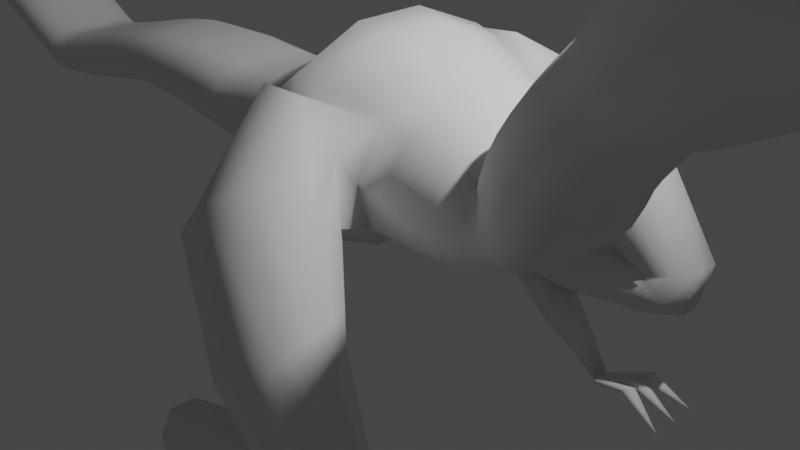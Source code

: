 # Source: Dragon.blend  (saved by Blender 3.0.42; exported with 4.5.12 LTS)
import bpy
from mathutils import Matrix  # noqa: F401  (used for matrix-valued properties, if any)

bpy.ops.wm.read_factory_settings(use_empty=True)
scene = bpy.context.scene
scene.name = 'Scene'

# ---- collections
col_collection = bpy.data.collections.new('Collection'); scene.collection.children.link(col_collection)
col_draco = bpy.data.collections.new('Draco'); scene.collection.children.link(col_draco)

# ---- world
world_world = bpy.data.worlds.new('World'); scene.world = world_world
world_world.use_nodes = True; world_world.node_tree.nodes.clear()
_N = world_world.node_tree.nodes; _L = world_world.node_tree.links
n0 = _N.new('ShaderNodeOutputWorld'); n0.name = 'World Output'; n0.location = (300, 300)
n1 = _N.new('ShaderNodeBackground'); n1.name = 'Background'; n1.location = (10, 300)
n1.inputs[0].default_value = (0.05088, 0.05088, 0.05088, 1.0)
_L.new(n1.outputs[0], n0.inputs[0])
n0.is_active_output = True
world_world.color = (0.05088, 0.05088, 0.05088)
world_world.use_sun_shadow = False
world_world.sun_shadow_jitter_overblur = 0.0

# ---- cameras
cam_camera = bpy.data.cameras.new('Camera')
cam_camera.clip_end = 100.0
cam_camera.ortho_scale = 7.314

# ---- lights
light_light = bpy.data.lights.new('Light', 'POINT')
light_light.transmission_factor = 0.0
light_light.energy = 1000.0
light_light.shadow_soft_size = 0.1
light_light.shadow_maximum_resolution = 0.006
light_light.use_absolute_resolution = True

# ---- meshes
me_beziercurve = bpy.data.meshes.new('BezierCurve')
me_beziercurve.from_pydata([(-9.734, 0.0, 1.227), (-9.006, -0.387, 1.05), (-8.923, -0.5655, 0.8918), (-8.014, -0.387, 1.475), (-8.004, -0.5692, 1.4), (-7.981, -0.6447, 1.22), (-7.957, -0.5692, 1.039), (-7.947, -0.387, 0.9642), (-7.454, -0.387, 1.437), (-7.467, -0.5682, 1.363), (-7.5, -0.6433, 1.185), (-7.532, -0.5682, 1.006), (-7.546, -0.387, 0.9324), (-6.953, -0.387, 1.289), (-6.978, -0.5672, 1.219), (-7.04, -0.6419, 1.049), (-7.102, -0.5672, 0.8801), (-7.128, -0.387, 0.81), (-6.51, -0.387, 1.092), (-6.542, -0.5662, 1.025), (-6.619, -0.6405, 0.8629), (-6.697, -0.5662, 0.7013), (-6.729, -0.387, 0.6343), (-6.148, -0.387, 0.9033), (-6.181, -0.5653, 0.8372), (-6.261, -0.6391, 0.6778), (-6.341, -0.5653, 0.5183), (-6.374, -0.387, 0.4523), (-5.899, -0.387, 0.7793), (-5.924, -0.5643, 0.7099), (-5.982, -0.6378, 0.5423), (-6.04, -0.5643, 0.3747), (-6.064, -0.387, 0.3053), (-5.776, -0.387, 0.7486), (-5.779, -0.5633, 0.6756), (-5.785, -0.6364, 0.4994), (-5.792, -0.5633, 0.3231), (-5.794, -0.387, 0.2501), (-5.505, -0.387, 0.8022), (-5.493, -0.5706, 0.7271), (-5.462, -0.6466, 0.5461), (-5.432, -0.5706, 0.365), (-5.419, -0.387, 0.29), (-5.169, -0.387, 0.8767), (-5.153, -0.5778, 0.7993), (-5.114, -0.6569, 0.6125), (-5.075, -0.5778, 0.4256), (-5.059, -0.387, 0.3482), (-4.818, -0.387, 0.9667), (-4.799, -0.5851, 0.8867), (-4.755, -0.6671, 0.6937), (-4.71, -0.5851, 0.5007), (-4.692, -0.387, 0.4207), (-4.452, -0.387, 1.063), (-4.434, -0.5923, 0.9801), (-4.39, -0.6774, 0.7795), (-4.346, -0.5923, 0.5789), (-4.328, -0.387, 0.4957), (-4.066, -0.387, 1.152), (-4.051, -0.5996, 1.065), (-4.015, -0.6876, 0.8553), (-3.978, -0.5996, 0.6458), (-3.963, -0.387, 0.559), (-3.654, -0.387, 1.221), (-3.648, -0.6068, 1.13), (-3.633, -0.6979, 0.9104), (-3.617, -0.6068, 0.6911), (-3.611, -0.387, 0.6002), (-2.84, -0.387, 1.251), (-2.846, -0.6298, 1.15), (-2.859, -0.7305, 0.9076), (-2.871, -0.6298, 0.6651), (-2.877, -0.387, 0.5646), (-2.082, -0.387, 1.206), (-2.088, -0.6529, 1.096), (-2.104, -0.763, 0.8304), (-2.119, -0.6529, 0.5649), (-2.125, -0.387, 0.4549), (-1.432, -0.387, 1.23), (-1.425, -0.6759, 1.11), (-1.411, -0.7956, 0.8214), (-1.396, -0.6759, 0.5329), (-1.39, -0.387, 0.4133), (-0.8888, -0.387, 1.528), (-0.8662, -0.8412, 1.342), (-0.8119, -1.029, 0.8906), (-0.7576, -0.8412, 0.4396), (-0.735, -0.387, 0.2527), (-0.4501, -0.387, 1.819), (-0.4153, -1.007, 1.565), (-0.3313, -1.263, 0.9509), (-0.2473, -1.007, 0.337), (-0.2125, -0.387, 0.08266), (-0.1328, -0.387, 2.102), (-0.09388, -1.172, 1.779), (0.0, -1.497, 1.0), (0.09388, -1.172, 0.2207), (0.1328, -0.387, -0.1022), (0.2211, -0.387, 2.024), (0.2281, -1.095, 1.731), (0.2448, -1.389, 1.023), (0.2616, -1.095, 0.3148), (0.2685, -0.387, 0.02145), (0.572, -0.387, 1.901), (0.5465, -1.018, 1.64), (0.4851, -1.28, 1.012), (0.4236, -1.018, 0.3835), (0.3981, -0.387, 0.1231), (0.8626, -0.387, 1.748), (0.8203, -0.9416, 1.522), (0.7184, -1.171, 0.9767), (0.6165, -0.9416, 0.4315), (0.5742, -0.387, 0.2056), (1.117, -0.387, 1.645), (1.066, -0.9098, 1.435), (0.9425, -1.126, 0.9266), (0.8192, -0.9098, 0.4185), (0.7681, -0.387, 0.208), (1.331, -0.387, 1.543), (1.279, -0.8779, 1.346), (1.155, -1.081, 0.8709), (1.031, -0.8779, 0.3959), (0.9793, -0.387, 0.1991), (1.503, -0.387, 1.451), (1.459, -0.8461, 1.266), (1.354, -1.036, 0.819), (1.248, -0.8461, 0.3722), (1.204, -0.387, 0.1871), (1.627, -0.387, 1.37), (1.6, -0.8085, 1.197), (1.536, -0.9832, 0.7804), (1.471, -0.8085, 0.3638), (1.445, -0.387, 0.1912), (1.696, -0.387, 1.307), (1.697, -0.7709, 1.148), (1.699, -0.93, 0.7643), (1.702, -0.7709, 0.3803), (1.703, -0.387, 0.2212), (1.708, -0.387, 1.251), (1.747, -0.7333, 1.113), (1.842, -0.8769, 0.7801), (1.937, -0.7333, 0.447), (1.977, -0.387, 0.309), (1.655, -0.387, 1.24), (1.745, -0.745, 1.122), (1.962, -0.8934, 0.8372), (2.178, -0.745, 0.5522), (2.268, -0.387, 0.4342), (1.608, -0.387, 1.216), (1.739, -0.7568, 1.137), (2.055, -0.91, 0.945), (2.372, -0.7568, 0.7533), (2.503, -0.387, 0.6739), (1.615, -0.387, 1.299), (1.763, -0.7685, 1.245), (2.121, -0.9265, 1.113), (2.479, -0.7685, 0.981), (2.627, -0.387, 0.9264), (1.685, -0.387, 1.524), (1.833, -0.7742, 1.461), (2.189, -0.9346, 1.309), (2.545, -0.7742, 1.157), (2.692, -0.387, 1.094), (1.806, -0.387, 1.778), (1.947, -0.7799, 1.696), (2.286, -0.9427, 1.497), (2.624, -0.7799, 1.298), (2.765, -0.387, 1.216), (1.948, -0.387, 2.008), (2.082, -0.7856, 1.912), (2.406, -0.9508, 1.678), (2.729, -0.7856, 1.445), (2.863, -0.387, 1.349), (2.109, -0.387, 2.212), (2.236, -0.7848, 2.108), (2.544, -0.9496, 1.855), (2.851, -0.7848, 1.602), (2.978, -0.387, 1.498), (2.273, -0.387, 2.4), (2.396, -0.784, 2.291), (2.693, -0.9485, 2.028), (2.991, -0.784, 1.765), (3.114, -0.387, 1.656), (2.452, -0.3867, 2.595), (2.572, -0.783, 2.484), (2.855, -0.9473, 2.206), (3.134, -0.7833, 1.924), (3.246, -0.3872, 1.804), (2.703, -0.3719, 3.039), (2.856, -0.8796, 2.895), (3.2, -1.091, 2.522), (3.533, -0.8815, 2.139), (3.661, -0.3746, 1.97), (3.066, -0.3466, 3.567), (3.256, -0.9655, 3.394), (3.684, -1.223, 2.947), (4.098, -0.9671, 2.487), (4.257, -0.3488, 2.283), (3.315, -0.3312, 4.027), (3.52, -1.062, 3.806), (3.992, -1.367, 3.251), (4.457, -1.066, 2.686), (4.64, -0.3368, 2.442), (3.625, -0.3251, 4.375), (3.805, -1.131, 4.1), (4.23, -1.467, 3.42), (4.651, -1.138, 2.733), (4.822, -0.3363, 2.442), (4.307, -0.317, 4.857), (4.455, -1.196, 4.53), (4.805, -1.565, 3.729), (5.152, -1.207, 2.921), (5.294, -0.3323, 2.58), (5.503, -0.3073, 5.32), (5.538, -1.262, 4.937), (5.589, -1.666, 3.992), (5.628, -1.282, 3.038), (5.631, -0.3355, 2.634), (6.944, -0.2705, 4.764), (6.857, -1.048, 4.472), (6.594, -1.382, 3.753), (6.311, -1.078, 3.029), (6.172, -0.3137, 2.724), (8.102, -0.2389, 3.862), (8.004, -0.836, 3.651), (7.758, -1.094, 3.118), (7.509, -0.8606, 2.575), (7.402, -0.2737, 2.341), (9.007, -0.2755, 3.228), (8.959, -0.6924, 3.074), (8.887, -0.8751, 2.673), (8.833, -0.7163, 2.258), (8.829, -0.3093, 2.074), (9.681, -0.3234, 3.552), (9.649, -0.933, 3.327), (9.679, -1.208, 2.738), (9.752, -0.9883, 2.131), (9.826, -0.4017, 1.86), (10.85, -0.4141, 3.946), (10.78, -1.211, 3.65), (10.75, -1.567, 2.874), (10.78, -1.272, 2.073), (10.85, -0.4993, 1.716), (12.08, -0.5272, 4.07), (11.9, -1.506, 3.714), (11.61, -1.924, 2.786), (11.39, -1.535, 1.828), (11.36, -0.5675, 1.402), (12.57, -0.5681, 3.605), (12.42, -1.375, 3.312), (12.11, -1.715, 2.571), (11.82, -1.387, 1.815), (11.73, -0.5851, 1.488), (13.05, -0.5802, 3.177), (12.97, -1.216, 2.934), (12.77, -1.485, 2.332), (12.59, -1.228, 1.725), (12.51, -0.5967, 1.467), (13.63, -0.5821, 2.767), (13.59, -1.046, 2.584), (13.49, -1.242, 2.134), (13.39, -1.055, 1.681), (13.34, -0.5944, 1.49), (14.21, -0.5772, 2.501), (14.19, -0.9235, 2.361), (14.16, -1.069, 2.02), (14.11, -0.9294, 1.676), (14.09, -0.5855, 1.532), (14.69, -0.571, 2.303), (14.69, -0.7996, 2.21), (14.69, -0.8957, 1.982), (14.69, -0.8028, 1.754), (14.69, -0.5756, 1.658), (14.99, -0.5685, 2.155), (15.0, -0.6796, 2.11), (15.02, -0.7261, 2.002), (15.04, -0.6808, 1.894), (15.05, -0.5703, 1.848), (0.2587, -1.383, 1.716), (0.7825, -1.446, 0.6677), (-0.7367, -1.274, 0.5551), (-5.092, -12.66, 17.33), (-5.077, -12.66, 17.33), (-5.073, -12.68, 17.31), (-5.086, -12.69, 17.3), (-5.101, -12.68, 17.3), (1.744, -9.47, 15.04), (4.457, -9.19, 15.04), (5.88, -8.789, 14.81), (5.242, -7.802, 13.98), (4.886, -6.558, 12.8), (4.738, -5.823, 12.11), (4.702, -5.919, 12.01), (4.773, -5.427, 11.78), (4.732, -5.533, 11.65), (5.158, -1.628, 6.646), (5.777, -2.121, 6.442), (5.064, -1.877, 6.481), (-9.535, -7.094, 11.53), (-9.524, -7.102, 11.53), (-9.524, -7.127, 11.51), (5.381, -8.476, 14.64), (5.383, -8.622, 14.69), (5.393, -8.671, 14.55), (0.981, -2.504, -2.573), (5.165, -8.025, 14.17), (5.155, -8.108, 14.18), (0.6663, -2.462, -2.143), (0.4474, -2.398, -2.356), (0.4269, -2.525, -2.373), (0.291, -2.693, -1.903), (0.1538, -2.654, -2.031), (0.4099, -2.588, -1.795), (0.4407, -2.401, -1.771), (0.3655, -2.241, -1.844), (0.2282, -2.202, -1.972), (0.1094, -2.307, -2.08), (0.07856, -2.494, -2.104), (-0.01814, -2.805, -1.587), (-0.2593, -2.762, -1.654), (0.173, -2.66, -1.503), (0.2022, -2.414, -1.451), (0.05228, -2.209, -1.461), (-0.1888, -2.167, -1.527), (-0.38, -2.311, -1.611), (-0.4092, -2.557, -1.664), (-0.01032, -2.827, -1.515), (-0.1922, -2.827, -1.337), (0.1336, -2.649, -1.626), (0.1553, -2.397, -1.604), (0.042, -2.218, -1.463), (-0.1398, -2.217, -1.285), (-0.2837, -2.395, -1.175), (-0.3054, -2.648, -1.197), (0.3746, -2.816, -1.438), (0.3213, -2.822, -1.189), (0.4045, -2.632, -1.611), (0.3936, -2.378, -1.608), (0.3483, -2.202, -1.429), (0.295, -2.208, -1.18), (0.2651, -2.392, -1.006), (0.276, -2.646, -1.01), (0.9713, -2.784, -1.315), (0.9194, -2.79, -1.065), (0.9974, -2.6, -1.49), (0.9822, -2.345, -1.487), (0.9347, -2.169, -1.308), (0.8828, -2.175, -1.058), (0.8568, -2.359, -0.8836), (0.8719, -2.614, -0.8863), (1.48, -2.781, -1.219), (1.413, -2.788, -0.9493), (1.519, -2.58, -1.407), (1.508, -2.302, -1.403), (1.453, -2.111, -1.209), (1.386, -2.117, -0.9392), (1.347, -2.319, -0.7513), (1.358, -2.597, -0.7555), (1.783, -2.807, -1.136), (1.55, -2.803, -0.9447), (1.968, -2.599, -1.249), (1.998, -2.301, -1.218), (1.855, -2.088, -1.061), (1.623, -2.085, -0.8696), (1.437, -2.293, -0.7566), (1.407, -2.591, -0.7877), (1.826, -2.901, -0.814), (1.52, -2.857, -0.9105), (2.066, -2.705, -0.7186), (2.099, -2.386, -0.6801), (1.906, -2.129, -0.7211), (1.6, -2.086, -0.8175), (1.36, -2.281, -0.9129), (1.327, -2.601, -0.9514), (1.17, -2.925, 0.1004), (0.8666, -2.885, -0.1981), (1.456, -2.662, 0.2777), (1.558, -2.249, 0.2302), (1.415, -1.929, -0.01441), (1.112, -1.889, -0.3129), (0.8257, -2.152, -0.4903), (0.724, -2.564, -0.4428), (0.2145, -2.483, 1.039), (-0.1269, -2.457, 0.6325), (0.6392, -2.203, 1.191), (0.8986, -1.78, 1.0), (0.8405, -1.463, 0.578), (0.4991, -1.437, 0.1718), (0.07438, -1.717, 0.01955), (-0.185, -2.14, 0.2103), (-0.3705, -1.312, 1.669), (-0.7828, -1.267, 1.188), (0.7364, -1.439, 1.301), (0.3702, -1.4, 0.1869), (-0.2591, -1.329, 0.1403), (-5.105, -12.66, 17.32), (-5.108, -12.67, 17.31), (-3.756, -12.08, 16.94), (-3.758, -12.1, 16.91), (-3.742, -12.09, 16.98), (-3.725, -12.12, 16.99), (-5.07, -12.67, 17.32), (-3.715, -12.15, 16.98), (-3.718, -12.17, 16.94), (-3.732, -12.16, 16.91), (-3.748, -12.13, 16.9), (-1.271, -10.94, 16.15), (-1.279, -10.96, 16.1), (-1.241, -10.95, 16.2), (-1.206, -10.99, 16.22), (-1.186, -11.04, 16.2), (-1.193, -11.07, 16.15), (-1.223, -11.06, 16.1), (-1.259, -11.01, 16.08), (0.1466, -9.709, 15.18), (0.1387, -9.745, 15.11), (0.1822, -9.727, 15.25), (0.2245, -9.79, 15.28), (0.2488, -9.86, 15.25), (0.2408, -9.897, 15.18), (0.2053, -9.878, 15.11), (0.163, -9.816, 15.08), (1.697, -9.259, 14.94), (1.698, -9.3, 14.85), (1.71, -9.291, 15.03), (1.73, -9.379, 15.07), (1.745, -9.511, 14.95), (1.732, -9.478, 14.85), (1.712, -9.391, 14.81), (4.402, -8.94, 14.93), (4.417, -8.979, 15.04), (4.44, -9.083, 15.09), (4.459, -9.239, 14.94), (4.443, -9.2, 14.83), (4.42, -9.097, 14.78), (5.705, -8.621, 14.86), (5.819, -8.689, 14.88), (5.852, -8.863, 14.71), (5.752, -8.866, 14.62), (5.638, -8.797, 14.6), (5.209, -7.901, 13.89), (5.357, -7.733, 14.02), (5.487, -7.734, 13.97), (5.556, -7.804, 13.87), (5.524, -7.902, 13.78), (5.408, -7.971, 13.75), (5.278, -7.971, 13.8), (4.851, -6.657, 12.71), (5.006, -6.493, 12.84), (5.142, -6.5, 12.8), (5.214, -6.574, 12.7), (5.179, -6.674, 12.61), (5.059, -6.739, 12.57), (4.923, -6.732, 12.61), (4.864, -5.771, 12.17), (5.005, -5.794, 12.14), (5.08, -5.878, 12.05), (5.044, -5.975, 11.94), (4.919, -6.027, 11.89), (4.777, -6.004, 11.92), (4.917, -5.381, 11.85), (5.08, -5.423, 11.83), (5.166, -5.528, 11.73), (5.125, -5.634, 11.61), (4.981, -5.68, 11.53), (4.818, -5.638, 11.55), (4.815, -5.001, 11.41), (4.768, -5.12, 11.27), (4.977, -4.955, 11.5), (5.161, -5.008, 11.49), (5.258, -5.13, 11.38), (5.211, -5.249, 11.23), (5.049, -5.295, 11.14), (4.865, -5.242, 11.16), (4.907, -4.56, 11.04), (4.854, -4.699, 10.89), (5.087, -4.513, 11.15), (5.289, -4.585, 11.14), (5.395, -4.734, 11.03), (5.341, -4.872, 10.87), (5.161, -4.919, 10.77), (4.959, -4.847, 10.77), (5.062, -4.138, 10.57), (5.001, -4.298, 10.43), (5.252, -4.083, 10.68), (5.459, -4.163, 10.68), (5.563, -4.332, 10.58), (5.502, -4.491, 10.43), (5.312, -4.547, 10.33), (5.105, -4.467, 10.33), (5.207, -3.745, 10.01), (5.139, -3.922, 9.88), (5.407, -3.677, 10.1), (5.623, -3.758, 10.1), (5.727, -3.94, 10.01), (5.66, -4.117, 9.875), (5.459, -4.185, 9.784), (5.244, -4.104, 9.787), (5.303, -3.415, 9.485), (5.232, -3.605, 9.362), (5.514, -3.331, 9.558), (5.74, -3.403, 9.538), (5.849, -3.589, 9.437), (5.777, -3.779, 9.313), (5.566, -3.863, 9.24), (5.341, -3.791, 9.26), (5.295, -2.812, 8.528), (5.215, -3.028, 8.401), (5.528, -2.705, 8.583), (5.779, -2.768, 8.535), (5.899, -2.966, 8.41), (5.82, -3.182, 8.283), (5.586, -3.29, 8.228), (5.336, -3.226, 8.277), (5.175, -2.21, 7.569), (5.087, -2.447, 7.43), (5.704, -2.161, 7.574), (5.836, -2.377, 7.438), (5.749, -2.614, 7.299), (5.494, -2.732, 7.239), (5.22, -2.663, 7.293), (5.433, -1.524, 6.751), (5.729, -1.625, 6.735), (5.871, -1.872, 6.607), (5.502, -2.225, 6.337), (5.206, -2.124, 6.353), (-9.543, -7.096, 11.51), (-7.414, -7.49, 12.22), (-7.403, -7.488, 12.18), (-7.426, -7.518, 12.24), (-9.516, -7.115, 11.53), (-7.431, -7.554, 12.23), (-9.516, -7.126, 11.52), (-7.427, -7.579, 12.21), (-7.416, -7.577, 12.17), (-9.536, -7.119, 11.5), (-7.404, -7.549, 12.15), (-9.543, -7.106, 11.5), (-7.399, -7.513, 12.15), (-3.425, -8.162, 13.39), (-3.415, -8.158, 13.33), (-3.435, -8.206, 13.43), (-3.438, -8.265, 13.42), (-3.433, -8.304, 13.38), (-3.423, -8.3, 13.32), (-3.413, -8.255, 13.28), (-3.41, -8.197, 13.29), (-0.8146, -8.046, 13.56), (-0.8104, -8.041, 13.48), (-0.8152, -8.107, 13.61), (-0.8118, -8.187, 13.61), (-0.8065, -8.24, 13.54), (-0.8023, -8.235, 13.46), (-0.8017, -8.174, 13.41), (-0.8051, -8.094, 13.42), (0.8352, -7.976, 13.64), (0.8462, -7.97, 13.56), (0.826, -8.037, 13.69), (0.8241, -8.119, 13.69), (0.8305, -8.172, 13.63), (0.8416, -8.166, 13.55), (0.8508, -8.105, 13.49), (0.8527, -8.024, 13.5), (3.581, -8.281, 14.25), (3.599, -8.276, 14.17), (3.563, -8.343, 14.3), (3.555, -8.425, 14.3), (3.581, -8.474, 14.15), (3.599, -8.412, 14.1), (3.607, -8.33, 14.11), (5.386, -8.47, 14.56), (5.38, -8.539, 14.7), (5.388, -8.677, 14.63), (5.395, -8.608, 14.49), (5.392, -8.525, 14.5), (-11.74, -4.175, 8.478), (-11.75, -4.155, 8.507), (-11.72, -4.168, 8.447), (-11.71, -4.139, 8.434), (-11.7, -4.104, 8.445), (-11.71, -4.084, 8.475), (-11.73, -4.09, 8.505), (-11.75, -4.12, 8.519), (-7.722, -5.615, 10.7), (-7.731, -5.585, 10.75), (-7.699, -5.601, 10.65), (-7.675, -5.553, 10.63), (-7.664, -5.498, 10.65), (-7.673, -5.469, 10.7), (-7.696, -5.482, 10.75), (-7.72, -5.53, 10.77), (-5.11, -6.391, 11.22), (-5.115, -6.352, 11.29), (-5.09, -6.369, 11.14), (-5.067, -6.301, 11.11), (-5.054, -6.225, 11.13), (-5.059, -6.187, 11.2), (-5.079, -6.208, 11.28), (-5.102, -6.277, 11.32), (-2.42, -6.894, 11.76), (-2.431, -6.854, 11.83), (-2.395, -6.873, 11.68), (-2.372, -6.803, 11.65), (-2.364, -6.726, 11.67), (-2.375, -6.686, 11.74), (-2.4, -6.707, 11.82), (-2.423, -6.776, 11.85), (2.284, -7.859, 13.4), (2.269, -7.817, 13.47), (2.314, -7.839, 13.33), (2.34, -7.769, 13.29), (2.348, -7.69, 13.32), (2.333, -7.649, 13.39), (2.303, -7.669, 13.46), (2.277, -7.739, 13.5), (5.155, -8.44, 14.34), (5.164, -8.402, 14.41), (5.156, -8.414, 14.26), (5.166, -8.34, 14.22), (5.179, -8.262, 14.24), (5.188, -8.224, 14.32), (5.187, -8.25, 14.4), (5.177, -8.324, 14.44), (-7.606, -4.661, 8.572), (-7.587, -4.666, 8.54), (-7.625, -4.684, 8.595), (-7.633, -4.72, 8.596), (-7.626, -4.749, 8.574), (-7.607, -4.754, 8.542), (-7.588, -4.731, 8.519), (-7.58, -4.695, 8.518), (-4.304, -5.317, 10.52), (-4.284, -5.323, 10.47), (-4.325, -5.354, 10.56), (-4.334, -5.412, 10.57), (-4.326, -5.457, 10.53), (-4.306, -5.463, 10.47), (-4.285, -5.426, 10.43), (-4.276, -5.368, 10.43), (-1.95, -5.483, 11.02), (-1.932, -5.489, 10.94), (-1.974, -5.534, 11.08), (-1.989, -5.613, 11.08), (-1.987, -5.674, 11.03), (-1.969, -5.68, 10.95), (-1.946, -5.629, 10.89), (-1.93, -5.55, 10.89), (-0.01288, -6.043, 11.58), (0.01383, -6.052, 11.5), (-0.05002, -6.091, 11.63), (-0.07583, -6.169, 11.63), (-0.0752, -6.23, 11.58), (-0.04849, -6.238, 11.5), (-0.01135, -6.19, 11.45), (0.01446, -6.112, 11.45), (3.167, -7.262, 13.15), (3.199, -7.272, 13.08), (3.124, -7.309, 13.21), (3.096, -7.387, 13.21), (3.099, -7.449, 13.15), (3.131, -7.46, 13.08), (3.174, -7.413, 13.02), (3.202, -7.335, 13.02), (5.181, -7.971, 14.11), (5.194, -7.977, 14.03), (5.158, -8.171, 14.12), (5.171, -8.178, 14.04), (5.187, -8.123, 13.98), (5.197, -8.041, 13.98), (-8.014, 0.0, 1.475), (-7.947, 0.0, 0.9642), (-7.454, 0.0, 1.437), (-7.546, 0.0, 0.9324), (-6.953, 0.0, 1.289), (-7.128, 0.0, 0.81), (-6.51, 0.0, 1.092), (-6.729, 0.0, 0.6343), (-6.148, 0.0, 0.9033), (-6.374, 0.0, 0.4523), (-5.899, 0.0, 0.7793), (-6.064, 0.0, 0.3053), (-5.776, 0.0, 0.7486), (-5.794, 0.0, 0.2501), (-5.505, 0.0, 0.8022), (-5.419, 0.0, 0.29), (-5.169, 0.0, 0.8767), (-5.059, 0.0, 0.3482), (-4.818, 0.0, 0.9667), (-4.692, 0.0, 0.4207), (-4.452, 0.0, 1.063), (-4.328, 0.0, 0.4957), (-4.066, 0.0, 1.152), (-3.963, 0.0, 0.559), (-3.654, 0.0, 1.221), (-3.611, 0.0, 0.6002), (-2.84, 0.0, 1.251), (-2.877, 0.0, 0.5646), (-2.082, 0.0, 1.206), (-2.125, 0.0, 0.4549), (-1.432, 0.0, 1.23), (-1.39, 0.0, 0.4133), (-0.8888, 0.0, 1.528), (-0.735, 0.0, 0.2527), (-0.4501, 0.0, 1.819), (-0.2125, 0.0, 0.08266), (-0.1328, 0.0, 2.102), (0.1328, 0.0, -0.1022), (0.2211, 0.0, 2.024), (0.2685, 0.0, 0.02145), (0.572, 0.0, 1.901), (0.3981, 0.0, 0.1231), (0.8626, 0.0, 1.748), (0.5742, 0.0, 0.2056), (1.117, 0.0, 1.645), (0.7681, 0.0, 0.208), (1.331, 0.0, 1.543), (0.9793, 0.0, 0.1991), (1.503, 0.0, 1.451), (1.204, 0.0, 0.1871), (1.627, 0.0, 1.37), (1.445, 0.0, 0.1912), (1.696, 0.0, 1.307), (1.703, 0.0, 0.2212), (1.708, 0.0, 1.251), (1.977, 0.0, 0.309), (1.655, 0.0, 1.24), (2.268, 0.0, 0.4342), (1.608, 0.0, 1.216), (2.503, 0.0, 0.6739), (1.615, 0.0, 1.299), (2.627, 0.0, 0.9264), (1.685, 0.0, 1.524), (2.692, 0.0, 1.094), (1.806, 0.0, 1.778), (2.765, 0.0, 1.216), (1.948, 0.0, 2.008), (2.863, 0.0, 1.349), (2.109, 0.0, 2.212), (2.978, 0.0, 1.498), (2.273, 0.0, 2.4), (3.114, 0.0, 1.656), (2.452, 0.0, 2.595), (3.246, 0.0, 1.804), (2.703, 0.0, 3.039), (3.661, 0.0, 1.97), (3.066, 0.0, 3.567), (4.257, 0.0, 2.283), (3.315, 0.0, 4.027), (4.64, 0.0, 2.442), (3.625, 0.0, 4.375), (4.822, 0.0, 2.442), (4.307, 0.0, 4.857), (5.294, 0.0, 2.58), (5.503, 0.0, 5.32), (5.631, 0.0, 2.634), (6.944, 0.0, 4.764), (6.172, 0.0, 2.724), (8.102, 0.0, 3.862), (7.402, 0.0, 2.341), (9.007, 0.0, 3.228), (8.829, 0.0, 2.074), (9.681, 0.0, 3.552), (9.826, 0.0, 1.86), (10.85, 0.0, 3.946), (10.85, 0.0, 1.716), (12.08, 0.0, 4.07), (11.36, 0.0, 1.402), (12.57, 0.0, 3.605), (11.73, 0.0, 1.488), (13.05, 0.0, 3.177), (12.51, 0.0, 1.467), (13.63, 0.0, 2.767), (13.34, 0.0, 1.49), (14.21, 0.0, 2.501), (14.09, 0.0, 1.532), (14.69, 0.0, 2.303), (14.69, 0.0, 1.658), (14.99, 0.0, 2.155), (15.05, 0.0, 1.848), (5.43, -2.092, 7.628), (0.5673, -2.659, -2.234), (0.4767, -2.633, -2.323), (0.6459, -2.588, -2.16), (0.6166, -2.354, -2.194), (0.5259, -2.327, -2.282), (0.8718, -2.47, -2.688), (5.576, -8.697, 14.67), (4.403, -8.989, 14.82), (5.604, -8.624, 14.77), (3.563, -8.479, 14.23), (-9.006, 0.0, 1.05), (-8.84, 0.0, 0.7337), (-8.84, -0.387, 0.7337), (-8.865, -0.5132, 0.78), (-8.982, -0.5132, 1.004), (-9.611, 0.0, 0.65), (-9.734, -0.387, 1.227), (-9.611, -0.387, 0.65), (-9.629, -0.4572, 0.7202), (-9.672, -0.4863, 0.9062), (-9.716, -0.4572, 1.122), (-11.54, 0.0, 0.5885), (-10.41, 0.0, 0.65), (-11.53, 0.0, 0.6368), (-10.53, 0.0, 1.227), (-11.53, 0.0, 0.6368), (-10.54, -0.7644, 1.232), (-10.4, -0.7737, 0.8), (-11.54, 0.0, 0.6085), (-11.53, 0.0, 0.6462), (-10.53, -0.865, 1.063), (-10.55, -0.833, 1.179), (0.8708, -2.406, -2.668), (0.9021, -2.371, -2.621), (0.9473, -2.385, -2.573), (0.9045, -2.526, -2.668), (0.98, -2.44, -2.553), (0.9497, -2.539, -2.621), (-11.54, 0.0, 0.5885), (-10.43, -0.8427, 0.8956), (-11.54, 0.0, 0.643), (1.964, -2.456, -2.709), (1.969, -2.45, -2.701), (1.971, -2.458, -2.701), (1.969, -2.461, -2.704), (0.8778, -2.361, -2.668), (0.8954, -2.423, -2.688), (0.8988, -2.319, -2.621), (0.9412, -2.468, -2.668), (0.946, -2.321, -2.573), (1.01, -2.427, -2.573), (0.9919, -2.366, -2.553), (0.9885, -2.47, -2.621), (1.945, -2.123, -2.707), (1.947, -2.127, -2.709), (1.947, -2.12, -2.704), (0.9031, -2.46, -2.668), (0.8875, -2.522, -2.688), (0.9425, -2.434, -2.621), (0.9048, -2.584, -2.668), (0.9825, -2.459, -2.573), (0.9842, -2.583, -2.573), (0.9998, -2.521, -2.553), (0.9448, -2.609, -2.621), (1.946, -2.791, -2.709), (1.95, -2.785, -2.704), (1.947, -2.795, -2.707), (1.952, -2.787, -2.701), (1.952, -2.795, -2.701), (1.495, -2.231, -2.377), (1.449, -2.186, -2.396), (1.402, -2.184, -2.444), (1.444, -2.333, -2.492), (1.513, -2.293, -2.396), (1.492, -2.335, -2.444), (1.381, -2.227, -2.492), (1.398, -2.288, -2.511), (1.501, -2.44, -2.377), (1.468, -2.385, -2.396), (1.423, -2.371, -2.444), (1.425, -2.526, -2.492), (1.502, -2.504, -2.396), (1.471, -2.539, -2.444), (1.392, -2.406, -2.492), (1.393, -2.47, -2.511), (1.486, -2.594, -2.396), (1.503, -2.656, -2.377), (1.445, -2.569, -2.444), (1.408, -2.719, -2.492), (1.487, -2.718, -2.396), (1.448, -2.744, -2.444), (1.406, -2.595, -2.492), (1.39, -2.657, -2.511), (1.964, -2.452, -2.707), (1.966, -2.45, -2.704), (1.966, -2.46, -2.707), (1.971, -2.454, -2.7), (1.95, -2.13, -2.707), (1.95, -2.12, -2.701), (1.954, -2.127, -2.701), (1.953, -2.123, -2.7), (1.953, -2.13, -2.704), (1.947, -2.787, -2.707), (1.953, -2.791, -2.7), (1.95, -2.797, -2.704)], [], [(801, 818, 808, 820, 809, 805, 803), (794, 4, 3, 1), (2, 5, 4, 794), (793, 6, 5, 2), (792, 7, 6, 793), (4, 9, 8, 3), (5, 10, 9, 4), (6, 11, 10, 5), (7, 12, 11, 6), (9, 14, 13, 8), (10, 15, 14, 9), (11, 16, 15, 10), (12, 17, 16, 11), (14, 19, 18, 13), (15, 20, 19, 14), (16, 21, 20, 15), (17, 22, 21, 16), (19, 24, 23, 18), (20, 25, 24, 19), (21, 26, 25, 20), (22, 27, 26, 21), (24, 29, 28, 23), (25, 30, 29, 24), (26, 31, 30, 25), (27, 32, 31, 26), (29, 34, 33, 28), (30, 35, 34, 29), (31, 36, 35, 30), (32, 37, 36, 31), (34, 39, 38, 33), (35, 40, 39, 34), (36, 41, 40, 35), (37, 42, 41, 36), (39, 44, 43, 38), (40, 45, 44, 39), (41, 46, 45, 40), (42, 47, 46, 41), (44, 49, 48, 43), (45, 50, 49, 44), (46, 51, 50, 45), (47, 52, 51, 46), (49, 54, 53, 48), (50, 55, 54, 49), (51, 56, 55, 50), (52, 57, 56, 51), (54, 59, 58, 53), (55, 60, 59, 54), (56, 61, 60, 55), (57, 62, 61, 56), (59, 64, 63, 58), (60, 65, 64, 59), (61, 66, 65, 60), (62, 67, 66, 61), (64, 69, 68, 63), (65, 70, 69, 64), (66, 71, 70, 65), (67, 72, 71, 66), (69, 74, 73, 68), (70, 75, 74, 69), (71, 76, 75, 70), (72, 77, 76, 71), (74, 79, 78, 73), (75, 80, 79, 74), (76, 81, 80, 75), (77, 82, 81, 76), (79, 84, 83, 78), (80, 85, 84, 79), (81, 86, 85, 80), (82, 87, 86, 81), (84, 89, 88, 83), (86, 91, 90, 85), (87, 92, 91, 86), (89, 94, 93, 88), (91, 96, 95, 90), (92, 97, 96, 91), (94, 99, 98, 93), (95, 100, 99, 94), (96, 101, 100, 95), (97, 102, 101, 96), (99, 104, 103, 98), (100, 105, 104, 99), (101, 106, 105, 100), (102, 107, 106, 101), (104, 109, 108, 103), (105, 110, 109, 104), (106, 111, 110, 105), (107, 112, 111, 106), (109, 114, 113, 108), (110, 115, 114, 109), (111, 116, 115, 110), (112, 117, 116, 111), (114, 119, 118, 113), (115, 120, 119, 114), (116, 121, 120, 115), (117, 122, 121, 116), (119, 124, 123, 118), (120, 125, 124, 119), (121, 126, 125, 120), (122, 127, 126, 121), (124, 129, 128, 123), (125, 130, 129, 124), (126, 131, 130, 125), (127, 132, 131, 126), (129, 134, 133, 128), (130, 135, 134, 129), (131, 136, 135, 130), (132, 137, 136, 131), (134, 139, 138, 133), (135, 140, 139, 134), (136, 141, 140, 135), (137, 142, 141, 136), (139, 144, 143, 138), (140, 145, 144, 139), (141, 146, 145, 140), (142, 147, 146, 141), (144, 149, 148, 143), (145, 150, 149, 144), (146, 151, 150, 145), (147, 152, 151, 146), (149, 154, 153, 148), (150, 155, 154, 149), (151, 156, 155, 150), (152, 157, 156, 151), (154, 159, 158, 153), (155, 160, 159, 154), (156, 161, 160, 155), (157, 162, 161, 156), (159, 164, 163, 158), (160, 165, 164, 159), (161, 166, 165, 160), (162, 167, 166, 161), (164, 169, 168, 163), (165, 170, 169, 164), (166, 171, 170, 165), (167, 172, 171, 166), (169, 174, 173, 168), (170, 175, 174, 169), (171, 176, 175, 170), (172, 177, 176, 171), (174, 179, 178, 173), (175, 180, 179, 174), (176, 181, 180, 175), (177, 182, 181, 176), (179, 184, 183, 178), (180, 185, 184, 179), (181, 186, 185, 180), (182, 187, 186, 181), (184, 189, 188, 183), (185, 190, 189, 184), (186, 191, 190, 185), (187, 192, 191, 186), (189, 194, 193, 188), (190, 195, 194, 189), (191, 196, 195, 190), (192, 197, 196, 191), (194, 199, 198, 193), (195, 200, 199, 194), (196, 201, 200, 195), (197, 202, 201, 196), (199, 204, 203, 198), (200, 205, 204, 199), (201, 206, 205, 200), (202, 207, 206, 201), (204, 209, 208, 203), (205, 210, 209, 204), (206, 211, 210, 205), (207, 212, 211, 206), (209, 214, 213, 208), (296, 522, 521), (211, 216, 215, 210), (212, 217, 216, 211), (214, 219, 218, 213), (296, 521, 295), (216, 221, 220, 215), (217, 222, 221, 216), (219, 224, 223, 218), (220, 225, 224, 219), (221, 226, 225, 220), (222, 227, 226, 221), (224, 229, 228, 223), (225, 230, 229, 224), (226, 231, 230, 225), (227, 232, 231, 226), (229, 234, 233, 228), (230, 235, 234, 229), (231, 236, 235, 230), (232, 237, 236, 231), (234, 239, 238, 233), (235, 240, 239, 234), (236, 241, 240, 235), (237, 242, 241, 236), (239, 244, 243, 238), (240, 245, 244, 239), (241, 246, 245, 240), (242, 247, 246, 241), (244, 249, 248, 243), (245, 250, 249, 244), (246, 251, 250, 245), (247, 252, 251, 246), (249, 254, 253, 248), (250, 255, 254, 249), (251, 256, 255, 250), (252, 257, 256, 251), (254, 259, 258, 253), (255, 260, 259, 254), (256, 261, 260, 255), (257, 262, 261, 256), (259, 264, 263, 258), (260, 265, 264, 259), (261, 266, 265, 260), (262, 267, 266, 261), (264, 269, 268, 263), (265, 270, 269, 264), (266, 271, 270, 265), (267, 272, 271, 266), (269, 274, 273, 268), (270, 275, 274, 269), (271, 276, 275, 270), (272, 277, 276, 271), (286, 287, 431, 425), (287, 288, 436, 431), (668, 662, 447, 440), (654, 648, 291, 292), (638, 632, 466, 467), (780, 310, 311, 781), (782, 312, 310, 780), (307, 313, 312, 782), (783, 314, 313, 307), (784, 315, 314, 783), (308, 316, 315, 784), (309, 317, 316, 308), (781, 311, 317, 309), (310, 318, 319, 311), (312, 320, 318, 310), (313, 321, 320, 312), (314, 322, 321, 313), (315, 323, 322, 314), (316, 324, 323, 315), (317, 325, 324, 316), (311, 319, 325, 317), (318, 326, 327, 319), (320, 328, 326, 318), (321, 329, 328, 320), (322, 330, 329, 321), (323, 331, 330, 322), (324, 332, 331, 323), (325, 333, 332, 324), (319, 327, 333, 325), (326, 334, 335, 327), (328, 336, 334, 326), (329, 337, 336, 328), (330, 338, 337, 329), (331, 339, 338, 330), (332, 340, 339, 331), (333, 341, 340, 332), (327, 335, 341, 333), (334, 342, 343, 335), (336, 344, 342, 334), (337, 345, 344, 336), (338, 346, 345, 337), (339, 347, 346, 338), (340, 348, 347, 339), (341, 349, 348, 340), (335, 343, 349, 341), (342, 350, 351, 343), (344, 352, 350, 342), (345, 353, 352, 344), (346, 354, 353, 345), (347, 355, 354, 346), (348, 356, 355, 347), (349, 357, 356, 348), (343, 351, 357, 349), (350, 358, 359, 351), (352, 360, 358, 350), (353, 361, 360, 352), (354, 362, 361, 353), (355, 363, 362, 354), (356, 364, 363, 355), (357, 365, 364, 356), (351, 359, 365, 357), (358, 366, 367, 359), (360, 368, 366, 358), (361, 369, 368, 360), (362, 370, 369, 361), (363, 371, 370, 362), (364, 372, 371, 363), (365, 373, 372, 364), (359, 367, 373, 365), (366, 374, 375, 367), (368, 376, 374, 366), (369, 377, 376, 368), (370, 378, 377, 369), (371, 379, 378, 370), (372, 380, 379, 371), (373, 381, 380, 372), (367, 375, 381, 373), (374, 382, 383, 375), (376, 384, 382, 374), (377, 385, 384, 376), (378, 386, 385, 377), (379, 387, 386, 378), (380, 388, 387, 379), (381, 389, 388, 380), (375, 383, 389, 381), (382, 390, 391, 383), (384, 278, 390, 382), (385, 392, 278, 384), (386, 279, 392, 385), (387, 393, 279, 386), (388, 394, 393, 387), (389, 280, 394, 388), (383, 391, 280, 389), (531, 530, 395, 397), (281, 399, 397, 395), (282, 400, 399, 281), (401, 402, 400, 282), (283, 403, 402, 401), (284, 404, 403, 283), (285, 405, 404, 284), (396, 398, 405, 285), (542, 531, 397, 406), (399, 408, 406, 397), (400, 409, 408, 399), (402, 410, 409, 400), (403, 411, 410, 402), (404, 412, 411, 403), (405, 413, 412, 404), (398, 407, 413, 405), (550, 542, 406, 414), (408, 416, 414, 406), (409, 417, 416, 408), (410, 418, 417, 409), (411, 419, 418, 410), (412, 420, 419, 411), (413, 421, 420, 412), (407, 415, 421, 413), (558, 550, 414, 422), (416, 424, 422, 414), (417, 425, 424, 416), (418, 286, 425, 417), (419, 426, 286, 418), (420, 427, 426, 419), (421, 428, 427, 420), (415, 423, 428, 421), (789, 566, 429, 787), (424, 430, 429, 422), (425, 431, 430, 424), (426, 432, 287, 286), (427, 433, 432, 426), (428, 434, 433, 427), (423, 787, 434, 428), (430, 435, 788, 429), (431, 436, 435, 430), (432, 437, 288, 287), (433, 438, 437, 432), (434, 439, 438, 433), (787, 786, 439, 434), (289, 664, 663), (435, 441, 289, 788), (436, 442, 441, 435), (288, 443, 442, 436), (437, 444, 443, 288), (438, 445, 444, 437), (439, 446, 445, 438), (667, 446, 439), (441, 448, 290, 289), (442, 449, 448, 441), (443, 450, 449, 442), (444, 451, 450, 443), (445, 452, 451, 444), (446, 453, 452, 445), (440, 447, 453, 446), (448, 454, 291, 290), (449, 455, 454, 448), (450, 456, 455, 449), (451, 457, 456, 450), (452, 458, 457, 451), (453, 459, 458, 452), (447, 292, 459, 453), (646, 640, 293, 294), (454, 460, 293, 291), (455, 461, 460, 454), (456, 462, 461, 455), (457, 463, 462, 456), (458, 464, 463, 457), (459, 465, 464, 458), (292, 294, 465, 459), (460, 468, 466, 293), (461, 469, 468, 460), (462, 470, 469, 461), (463, 471, 470, 462), (464, 472, 471, 463), (465, 473, 472, 464), (294, 467, 473, 465), (624, 623, 474, 475), (468, 476, 474, 466), (469, 477, 476, 468), (470, 478, 477, 469), (471, 479, 478, 470), (472, 480, 479, 471), (473, 481, 480, 472), (467, 475, 481, 473), (474, 482, 483, 475), (476, 484, 482, 474), (477, 485, 484, 476), (478, 486, 485, 477), (479, 487, 486, 478), (480, 488, 487, 479), (481, 489, 488, 480), (475, 483, 489, 481), (482, 490, 491, 483), (484, 492, 490, 482), (485, 493, 492, 484), (486, 494, 493, 485), (487, 495, 494, 486), (488, 496, 495, 487), (489, 497, 496, 488), (483, 491, 497, 489), (490, 498, 499, 491), (492, 500, 498, 490), (493, 501, 500, 492), (494, 502, 501, 493), (495, 503, 502, 494), (496, 504, 503, 495), (497, 505, 504, 496), (491, 499, 505, 497), (498, 506, 507, 499), (500, 508, 506, 498), (501, 509, 508, 500), (502, 510, 509, 501), (503, 511, 510, 502), (504, 512, 511, 503), (505, 513, 512, 504), (499, 507, 513, 505), (506, 514, 515, 507), (508, 779, 514, 506), (509, 516, 779, 508), (510, 517, 516, 509), (511, 518, 517, 510), (512, 519, 518, 511), (513, 520, 519, 512), (507, 515, 520, 513), (514, 295, 297, 515), (779, 521, 295, 514), (516, 522, 521, 779), (517, 523, 522, 516), (518, 296, 523, 517), (519, 524, 296, 518), (520, 525, 524, 519), (515, 297, 525, 520), (298, 527, 528, 526), (299, 529, 527, 298), (530, 531, 529, 299), (532, 533, 398, 396), (300, 534, 533, 532), (535, 536, 534, 300), (537, 538, 536, 535), (529, 541, 539, 527), (531, 542, 541, 529), (533, 543, 407, 398), (534, 544, 543, 533), (536, 545, 544, 534), (538, 546, 545, 536), (540, 598, 590), (539, 547, 548, 540), (541, 549, 547, 539), (542, 550, 549, 541), (543, 551, 415, 407), (544, 552, 551, 543), (545, 553, 552, 544), (546, 554, 553, 545), (547, 555, 556, 548), (549, 557, 555, 547), (550, 558, 557, 549), (551, 559, 423, 415), (552, 560, 559, 551), (553, 561, 560, 552), (554, 562, 561, 553), (555, 563, 564, 556), (557, 565, 563, 555), (558, 566, 565, 557), (559, 789, 787, 423), (560, 567, 789, 559), (561, 568, 567, 560), (562, 569, 568, 561), (565, 571, 301, 563), (566, 302, 571, 565), (567, 303, 572, 789), (568, 573, 303, 567), (569, 574, 573, 568), (616, 622, 570, 574), (576, 582, 581, 580, 579, 578, 577, 575), (598, 590, 540, 548), (528, 538, 537, 526), (528, 527, 539, 540), (298, 526, 537, 535, 300, 532, 530, 299), (528, 590, 582), (575, 583, 584, 576), (577, 585, 583, 575), (578, 586, 585, 577), (579, 587, 586, 578), (634, 626, 580, 588), (581, 589, 588, 580), (582, 590, 589, 581), (583, 591, 592, 584), (585, 593, 591, 583), (586, 594, 593, 585), (587, 595, 594, 586), (642, 634, 588, 596), (589, 597, 596, 588), (590, 598, 597, 589), (591, 599, 600, 592), (593, 601, 599, 591), (594, 602, 601, 593), (595, 603, 602, 594), (650, 642, 596, 604), (597, 605, 604, 596), (598, 606, 605, 597), (606, 598, 548, 556), (599, 607, 608, 600), (601, 609, 607, 599), (602, 610, 609, 601), (603, 611, 610, 602), (658, 650, 604, 612), (605, 613, 612, 604), (606, 614, 613, 605), (592, 600, 562, 554), (607, 615, 616, 608), (609, 617, 615, 607), (610, 618, 617, 609), (611, 619, 618, 610), (665, 306, 620, 619), (613, 621, 620, 612), (614, 622, 621, 613), (608, 616, 574, 569), (632, 624, 475, 467), (625, 633, 631, 623), (626, 634, 633, 625), (627, 635, 587, 579), (628, 636, 635, 627), (629, 637, 636, 628), (630, 638, 637, 629), (624, 632, 638, 630), (631, 639, 640, 632), (633, 641, 639, 631), (634, 642, 641, 633), (635, 643, 595, 587), (636, 644, 643, 635), (637, 645, 644, 636), (638, 646, 645, 637), (646, 638, 467, 294), (639, 647, 648, 640), (641, 649, 647, 639), (642, 650, 649, 641), (643, 651, 603, 595), (644, 652, 651, 643), (645, 653, 652, 644), (646, 654, 653, 645), (654, 646, 294, 292), (647, 655, 656, 648), (649, 657, 655, 647), (650, 658, 657, 649), (651, 659, 611, 603), (652, 660, 659, 651), (653, 661, 660, 652), (654, 662, 661, 653), (662, 654, 292, 447), (655, 663, 664, 656), (657, 305, 663, 655), (658, 306, 305, 657), (659, 665, 619, 611), (660, 666, 665, 659), (661, 667, 666, 660), (662, 668, 667, 661), (664, 668, 440, 289), (280, 86, 91), (393, 101, 106), (392, 279, 110), (106, 111, 279), (394, 96, 393), (394, 280, 91), (392, 110, 109), (391, 85, 280), (278, 392, 109), (279, 111, 110), (279, 393, 106), (393, 96, 101), (394, 91, 96), (280, 85, 86), (391, 84, 85), (109, 390, 278), (253, 258, 771, 769), (87, 82, 700, 702), (168, 173, 737, 735), (202, 197, 746, 748), (83, 88, 703, 701), (117, 112, 712, 714), (1, 3, 669, 790), (198, 203, 749, 747), (32, 27, 678, 680), (232, 227, 758, 760), (113, 118, 715, 713), (147, 142, 724, 726), (28, 33, 681, 679), (228, 233, 761, 759), (62, 57, 690, 692), (262, 257, 770, 772), (143, 148, 727, 725), (177, 172, 736, 738), (58, 63, 693, 691), (258, 263, 773, 771), (92, 87, 702, 704), (173, 178, 739, 737), (7, 792, 791, 670), (207, 202, 748, 750), (88, 93, 705, 703), (122, 117, 714, 716), (3, 8, 671, 669), (203, 208, 751, 749), (37, 32, 680, 682), (237, 232, 760, 762), (118, 123, 717, 715), (152, 147, 726, 728), (33, 38, 683, 681), (233, 238, 763, 761), (67, 62, 692, 694), (267, 262, 772, 774), (148, 153, 729, 727), (182, 177, 738, 740), (63, 68, 695, 693), (263, 268, 775, 773), (97, 92, 704, 706), (178, 183, 741, 739), (12, 7, 670, 672), (212, 207, 750, 752), (93, 98, 707, 705), (127, 122, 716, 718), (8, 13, 673, 671), (208, 213, 753, 751), (42, 37, 682, 684), (242, 237, 762, 764), (123, 128, 719, 717), (157, 152, 728, 730), (38, 43, 685, 683), (238, 243, 765, 763), (72, 67, 694, 696), (272, 267, 774, 776), (153, 158, 731, 729), (187, 182, 740, 742), (68, 73, 697, 695), (268, 273, 777, 775), (102, 97, 706, 708), (183, 188, 743, 741), (17, 12, 672, 674), (217, 212, 752, 754), (98, 103, 709, 707), (132, 127, 718, 720), (13, 18, 675, 673), (213, 218, 755, 753), (47, 42, 684, 686), (247, 242, 764, 766), (128, 133, 721, 719), (162, 157, 730, 732), (43, 48, 687, 685), (243, 248, 767, 765), (77, 72, 696, 698), (277, 272, 776, 778), (158, 163, 733, 731), (192, 187, 742, 744), (73, 78, 699, 697), (107, 102, 708, 710), (188, 193, 745, 743), (22, 17, 674, 676), (222, 217, 754, 756), (103, 108, 711, 709), (137, 132, 720, 722), (18, 23, 677, 675), (218, 223, 757, 755), (52, 47, 686, 688), (252, 247, 766, 768), (133, 138, 723, 721), (167, 162, 732, 734), (48, 53, 689, 687), (248, 253, 769, 767), (82, 77, 698, 700), (163, 168, 735, 733), (197, 192, 744, 746), (78, 83, 701, 699), (112, 107, 710, 712), (193, 198, 747, 745), (27, 22, 676, 678), (227, 222, 756, 758), (108, 113, 713, 711), (142, 137, 722, 724), (23, 28, 679, 677), (223, 228, 759, 757), (57, 52, 688, 690), (257, 252, 768, 770), (138, 143, 725, 723), (172, 167, 734, 736), (53, 58, 691, 689), (84, 391, 390, 109, 85, 90, 95, 94, 89), (296, 523, 522), (524, 297, 525), (274, 275, 276, 277, 778, 777, 273), (215, 524, 525), (215, 296, 524), (220, 523, 296), (297, 295, 214), (214, 521, 522), (214, 295, 521), (210, 215, 525), (297, 210, 525), (215, 220, 296), (220, 219, 523), (522, 523, 214), (209, 297, 214), (209, 210, 297), (523, 219, 214), (440, 664, 289), (446, 668, 440), (439, 665, 666), (306, 620, 305), (788, 620, 621), (305, 788, 663), (440, 668, 664), (446, 667, 668), (666, 667, 439), (788, 621, 622), (786, 302, 572), (788, 289, 663), (665, 619, 306), (665, 439, 618), (788, 302, 786), (439, 616, 615), (306, 619, 620), (788, 305, 620), (786, 303, 439), (665, 618, 619), (439, 615, 617), (439, 573, 616), (439, 617, 618), (788, 301, 571), (788, 570, 301), (622, 574, 570), (616, 573, 574), (788, 571, 302), (786, 572, 303), (439, 303, 573), (788, 622, 570), (622, 616, 574), (817, 780, 781, 815), (304, 782, 780, 817), (816, 307, 782, 304), (814, 783, 307, 816), (813, 784, 783, 814), (812, 308, 784, 813), (785, 309, 308, 812), (815, 781, 309, 785), (572, 302, 788, 786), (789, 572, 786, 787), (302, 566, 429, 788), (566, 558, 422, 429), (558, 559, 423, 422), (550, 551, 415, 414), (542, 543, 407, 406), (531, 533, 398, 397), (530, 532, 396, 395), (622, 614, 564, 570), (600, 608, 569, 562), (570, 564, 563), (606, 600, 562, 556), (570, 563, 301), (569, 564, 614, 608), (614, 606, 556, 564), (598, 592, 554, 548), (584, 592, 554, 546), (590, 584, 546, 540), (598, 540, 592), (538, 592, 546), (528, 584, 592), (528, 582, 576), (306, 658, 612, 620), (528, 540, 590), (538, 528, 592), (576, 584, 528), (540, 546, 592), (658, 659, 611, 612), (650, 651, 603, 604), (642, 643, 595, 596), (634, 635, 587, 588), (626, 627, 579, 580), (624, 630, 629, 628, 627, 626, 625, 623), (662, 656, 290, 447), (656, 664, 289, 290), (648, 656, 290, 291), (640, 648, 291, 293), (632, 640, 293, 466), (623, 631, 466, 474), (631, 632, 467, 466), (475, 624, 297, 515, 507, 499, 491, 483), (796, 1, 790, 0), (792, 797, 795, 791), (797, 792, 793, 798), (798, 793, 2, 799), (799, 2, 794, 800), (800, 794, 1, 796), (799, 800, 811, 810), (798, 799, 810, 819), (807, 818, 801, 802), (805, 806, 804, 803), (800, 796, 806, 811), (796, 0, 804, 806), (795, 797, 807, 802), (797, 798, 819, 807), (818, 807, 819, 808), (808, 819, 810, 820), (820, 810, 811, 809), (809, 811, 806, 805), (858, 857, 876, 822), (859, 858, 822, 874), (857, 861, 823, 876), (861, 862, 824, 823), (864, 863, 873, 821), (863, 859, 874, 873), (862, 860, 875, 824), (860, 864, 821, 875), (850, 849, 880, 878), (851, 850, 878, 835), (849, 853, 879, 880), (853, 854, 881, 879), (856, 855, 833, 834), (855, 851, 835, 833), (854, 852, 877, 881), (852, 856, 834, 877), (865, 866, 883, 847), (867, 865, 847, 845), (866, 869, 848, 883), (869, 870, 884, 848), (872, 871, 882, 844), (871, 867, 845, 882), (870, 868, 846, 884), (868, 872, 844, 846), (826, 828, 815, 785), (828, 832, 817, 815), (832, 830, 304, 817), (830, 831, 816, 304), (831, 829, 814, 816), (829, 827, 813, 814), (827, 825, 812, 813), (825, 826, 785, 812), (843, 841, 813, 812), (841, 842, 814, 813), (842, 840, 814), (840, 816, 814), (840, 838, 304, 816), (838, 836, 817, 304), (836, 837, 815, 817), (837, 839, 815), (839, 785, 815), (839, 843, 812, 785), (828, 826, 856, 852), (832, 828, 852, 854), (825, 827, 851, 855), (826, 825, 855, 856), (830, 832, 854, 853), (831, 830, 853, 849), (827, 829, 850, 851), (829, 831, 849, 850), (815, 785, 864, 860), (817, 815, 860, 862), (812, 813, 859, 863), (785, 812, 863, 864), (304, 817, 862, 861), (816, 304, 861, 857), (813, 814, 858, 859), (814, 816, 857, 858), (839, 837, 872, 868), (843, 839, 868, 870), (836, 838, 867, 871), (837, 836, 871, 872), (841, 843, 870, 869), (842, 841, 869, 866), (838, 840, 865, 867), (840, 842, 866, 865), (844, 882, 845, 847, 883, 848, 884, 846), (821, 873, 874, 822, 876, 823, 824, 875), (834, 833, 835, 878, 880, 879, 881, 877)])
me_beziercurve.polygons.foreach_set('use_smooth', [True] * 888)
_uv = me_beziercurve.uv_layers.new(name='UVMap')
_uv.uv.foreach_set('vector', [0.0, 0.75, 0.0, 0.75, 0.0, 0.625, 0.0, 0.5, 0.0, 0.375, 0.0, 0.25, 0.0, 0.25, 0.03509, 0.375, 0.05263, 0.375, 0.05263, 0.25, 0.03509, 0.25, 0.03509, 0.5, 0.05263, 0.5, 0.05263, 0.375, 0.03509, 0.375, 0.03509, 0.625, 0.05263, 0.625, 0.05263, 0.5, 0.03509, 0.5, 0.03509, 0.75, 0.05263, 0.75, 0.05263, 0.625, 0.03509, 0.625, 0.05263, 0.375, 0.07018, 0.375, 0.07018, 0.25, 0.05263, 0.25, 0.05263, 0.5, 0.07018, 0.5, 0.07018, 0.375, 0.05263, 0.375, 0.05263, 0.625, 0.07018, 0.625, 0.07018, 0.5, 0.05263, 0.5, 0.05263, 0.75, 0.07018, 0.75, 0.07018, 0.625, 0.05263, 0.625, 0.07018, 0.375, 0.08772, 0.375, 0.08772, 0.25, 0.07018, 0.25, 0.07018, 0.5, 0.08772, 0.5, 0.08772, 0.375, 0.07018, 0.375, 0.07018, 0.625, 0.08772, 0.625, 0.08772, 0.5, 0.07018, 0.5, 0.07018, 0.75, 0.08772, 0.75, 0.08772, 0.625, 0.07018, 0.625, 0.08772, 0.375, 0.1053, 0.375, 0.1053, 0.25, 0.08772, 0.25, 0.08772, 0.5, 0.1053, 0.5, 0.1053, 0.375, 0.08772, 0.375, 0.08772, 0.625, 0.1053, 0.625, 0.1053, 0.5, 0.08772, 0.5, 0.08772, 0.75, 0.1053, 0.75, 0.1053, 0.625, 0.08772, 0.625, 0.1053, 0.375, 0.1228, 0.375, 0.1228, 0.25, 0.1053, 0.25, 0.1053, 0.5, 0.1228, 0.5, 0.1228, 0.375, 0.1053, 0.375, 0.1053, 0.625, 0.1228, 0.625, 0.1228, 0.5, 0.1053, 0.5, 0.1053, 0.75, 0.1228, 0.75, 0.1228, 0.625, 0.1053, 0.625, 0.1228, 0.375, 0.1404, 0.375, 0.1404, 0.25, 0.1228, 0.25, 0.1228, 0.5, 0.1404, 0.5, 0.1404, 0.375, 0.1228, 0.375, 0.1228, 0.625, 0.1404, 0.625, 0.1404, 0.5, 0.1228, 0.5, 0.1228, 0.75, 0.1404, 0.75, 0.1404, 0.625, 0.1228, 0.625, 0.1404, 0.375, 0.1579, 0.375, 0.1579, 0.25, 0.1404, 0.25, 0.1404, 0.5, 0.1579, 0.5, 0.1579, 0.375, 0.1404, 0.375, 0.1404, 0.625, 0.1579, 0.625, 0.1579, 0.5, 0.1404, 0.5, 0.1404, 0.75, 0.1579, 0.75, 0.1579, 0.625, 0.1404, 0.625, 0.1579, 0.375, 0.1754, 0.375, 0.1754, 0.25, 0.1579, 0.25, 0.1579, 0.5, 0.1754, 0.5, 0.1754, 0.375, 0.1579, 0.375, 0.1579, 0.625, 0.1754, 0.625, 0.1754, 0.5, 0.1579, 0.5, 0.1579, 0.75, 0.1754, 0.75, 0.1754, 0.625, 0.1579, 0.625, 0.1754, 0.375, 0.193, 0.375, 0.193, 0.25, 0.1754, 0.25, 0.1754, 0.5, 0.193, 0.5, 0.193, 0.375, 0.1754, 0.375, 0.1754, 0.625, 0.193, 0.625, 0.193, 0.5, 0.1754, 0.5, 0.1754, 0.75, 0.193, 0.75, 0.193, 0.625, 0.1754, 0.625, 0.193, 0.375, 0.2105, 0.375, 0.2105, 0.25, 0.193, 0.25, 0.193, 0.5, 0.2105, 0.5, 0.2105, 0.375, 0.193, 0.375, 0.193, 0.625, 0.2105, 0.625, 0.2105, 0.5, 0.193, 0.5, 0.193, 0.75, 0.2105, 0.75, 0.2105, 0.625, 0.193, 0.625, 0.2105, 0.375, 0.2281, 0.375, 0.2281, 0.25, 0.2105, 0.25, 0.2105, 0.5, 0.2281, 0.5, 0.2281, 0.375, 0.2105, 0.375, 0.2105, 0.625, 0.2281, 0.625, 0.2281, 0.5, 0.2105, 0.5, 0.2105, 0.75, 0.2281, 0.75, 0.2281, 0.625, 0.2105, 0.625, 0.2281, 0.375, 0.2456, 0.375, 0.2456, 0.25, 0.2281, 0.25, 0.2281, 0.5, 0.2456, 0.5, 0.2456, 0.375, 0.2281, 0.375, 0.2281, 0.625, 0.2456, 0.625, 0.2456, 0.5, 0.2281, 0.5, 0.2281, 0.75, 0.2456, 0.75, 0.2456, 0.625, 0.2281, 0.625, 0.2456, 0.375, 0.2632, 0.375, 0.2632, 0.25, 0.2456, 0.25, 0.2456, 0.5, 0.2632, 0.5, 0.2632, 0.375, 0.2456, 0.375, 0.2456, 0.625, 0.2632, 0.625, 0.2632, 0.5, 0.2456, 0.5, 0.2456, 0.75, 0.2632, 0.75, 0.2632, 0.625, 0.2456, 0.625, 0.2632, 0.375, 0.2807, 0.375, 0.2807, 0.25, 0.2632, 0.25, 0.2632, 0.5, 0.2807, 0.5, 0.2807, 0.375, 0.2632, 0.375, 0.2632, 0.625, 0.2807, 0.625, 0.2807, 0.5, 0.2632, 0.5, 0.2632, 0.75, 0.2807, 0.75, 0.2807, 0.625, 0.2632, 0.625, 0.2807, 0.375, 0.2982, 0.375, 0.2982, 0.25, 0.2807, 0.25, 0.2807, 0.5, 0.2982, 0.5, 0.2982, 0.375, 0.2807, 0.375, 0.2807, 0.625, 0.2982, 0.625, 0.2982, 0.5, 0.2807, 0.5, 0.2807, 0.75, 0.2982, 0.75, 0.2982, 0.625, 0.2807, 0.625, 0.2982, 0.375, 0.3158, 0.375, 0.3158, 0.25, 0.2982, 0.25, 0.2982, 0.5, 0.3158, 0.5, 0.3158, 0.375, 0.2982, 0.375, 0.2982, 0.625, 0.3158, 0.625, 0.3158, 0.5, 0.2982, 0.5, 0.2982, 0.75, 0.3158, 0.75, 0.3158, 0.625, 0.2982, 0.625, 0.3158, 0.375, 0.3333, 0.375, 0.3333, 0.25, 0.3158, 0.25, 0.3158, 0.5, 0.3333, 0.5, 0.3333, 0.375, 0.3158, 0.375, 0.3158, 0.625, 0.3333, 0.625, 0.3333, 0.5, 0.3158, 0.5, 0.3158, 0.75, 0.3333, 0.75, 0.3333, 0.625, 0.3158, 0.625, 0.3333, 0.375, 0.3509, 0.375, 0.3509, 0.25, 0.3333, 0.25, 0.3333, 0.625, 0.3509, 0.625, 0.3509, 0.5, 0.3333, 0.5, 0.3333, 0.75, 0.3509, 0.75, 0.3509, 0.625, 0.3333, 0.625, 0.3509, 0.375, 0.3684, 0.375, 0.3684, 0.25, 0.3509, 0.25, 0.3509, 0.625, 0.3684, 0.625, 0.3684, 0.5, 0.3509, 0.5, 0.3509, 0.75, 0.3684, 0.75, 0.3684, 0.625, 0.3509, 0.625, 0.3684, 0.375, 0.386, 0.375, 0.386, 0.25, 0.3684, 0.25, 0.3684, 0.5, 0.386, 0.5, 0.386, 0.375, 0.3684, 0.375, 0.3684, 0.625, 0.386, 0.625, 0.386, 0.5, 0.3684, 0.5, 0.3684, 0.75, 0.386, 0.75, 0.386, 0.625, 0.3684, 0.625, 0.386, 0.375, 0.4035, 0.375, 0.4035, 0.25, 0.386, 0.25, 0.386, 0.5, 0.4035, 0.5, 0.4035, 0.375, 0.386, 0.375, 0.386, 0.625, 0.4035, 0.625, 0.4035, 0.5, 0.386, 0.5, 0.386, 0.75, 0.4035, 0.75, 0.4035, 0.625, 0.386, 0.625, 0.4035, 0.375, 0.4211, 0.375, 0.4211, 0.25, 0.4035, 0.25, 0.4035, 0.5, 0.4211, 0.5, 0.4211, 0.375, 0.4035, 0.375, 0.4035, 0.625, 0.4211, 0.625, 0.4211, 0.5, 0.4035, 0.5, 0.4035, 0.75, 0.4211, 0.75, 0.4211, 0.625, 0.4035, 0.625, 0.4211, 0.375, 0.4386, 0.375, 0.4386, 0.25, 0.4211, 0.25, 0.4211, 0.5, 0.4386, 0.5, 0.4386, 0.375, 0.4211, 0.375, 0.4211, 0.625, 0.4386, 0.625, 0.4386, 0.5, 0.4211, 0.5, 0.4211, 0.75, 0.4386, 0.75, 0.4386, 0.625, 0.4211, 0.625, 0.4386, 0.375, 0.4561, 0.375, 0.4561, 0.25, 0.4386, 0.25, 0.4386, 0.5, 0.4561, 0.5, 0.4561, 0.375, 0.4386, 0.375, 0.4386, 0.625, 0.4561, 0.625, 0.4561, 0.5, 0.4386, 0.5, 0.4386, 0.75, 0.4561, 0.75, 0.4561, 0.625, 0.4386, 0.625, 0.4561, 0.375, 0.4737, 0.375, 0.4737, 0.25, 0.4561, 0.25, 0.4561, 0.5, 0.4737, 0.5, 0.4737, 0.375, 0.4561, 0.375, 0.4561, 0.625, 0.4737, 0.625, 0.4737, 0.5, 0.4561, 0.5, 0.4561, 0.75, 0.4737, 0.75, 0.4737, 0.625, 0.4561, 0.625, 0.4737, 0.375, 0.4912, 0.375, 0.4912, 0.25, 0.4737, 0.25, 0.4737, 0.5, 0.4912, 0.5, 0.4912, 0.375, 0.4737, 0.375, 0.4737, 0.625, 0.4912, 0.625, 0.4912, 0.5, 0.4737, 0.5, 0.4737, 0.75, 0.4912, 0.75, 0.4912, 0.625, 0.4737, 0.625, 0.4912, 0.375, 0.5088, 0.375, 0.5088, 0.25, 0.4912, 0.25, 0.4912, 0.5, 0.5088, 0.5, 0.5088, 0.375, 0.4912, 0.375, 0.4912, 0.625, 0.5088, 0.625, 0.5088, 0.5, 0.4912, 0.5, 0.4912, 0.75, 0.5088, 0.75, 0.5088, 0.625, 0.4912, 0.625, 0.5088, 0.375, 0.5263, 0.375, 0.5263, 0.25, 0.5088, 0.25, 0.5088, 0.5, 0.5263, 0.5, 0.5263, 0.375, 0.5088, 0.375, 0.5088, 0.625, 0.5263, 0.625, 0.5263, 0.5, 0.5088, 0.5, 0.5088, 0.75, 0.5263, 0.75, 0.5263, 0.625, 0.5088, 0.625, 0.5263, 0.375, 0.5439, 0.375, 0.5439, 0.25, 0.5263, 0.25, 0.5263, 0.5, 0.5439, 0.5, 0.5439, 0.375, 0.5263, 0.375, 0.5263, 0.625, 0.5439, 0.625, 0.5439, 0.5, 0.5263, 0.5, 0.5263, 0.75, 0.5439, 0.75, 0.5439, 0.625, 0.5263, 0.625, 0.5439, 0.375, 0.5614, 0.375, 0.5614, 0.25, 0.5439, 0.25, 0.5439, 0.5, 0.5614, 0.5, 0.5614, 0.375, 0.5439, 0.375, 0.5439, 0.625, 0.5614, 0.625, 0.5614, 0.5, 0.5439, 0.5, 0.5439, 0.75, 0.5614, 0.75, 0.5614, 0.625, 0.5439, 0.625, 0.5614, 0.375, 0.5789, 0.375, 0.5789, 0.25, 0.5614, 0.25, 0.5614, 0.5, 0.5789, 0.5, 0.5789, 0.375, 0.5614, 0.375, 0.5614, 0.625, 0.5789, 0.625, 0.5789, 0.5, 0.5614, 0.5, 0.5614, 0.75, 0.5789, 0.75, 0.5789, 0.625, 0.5614, 0.625, 0.5789, 0.375, 0.5965, 0.375, 0.5965, 0.25, 0.5789, 0.25, 0.5789, 0.5, 0.5965, 0.5, 0.5965, 0.375, 0.5789, 0.375, 0.5789, 0.625, 0.5965, 0.625, 0.5965, 0.5, 0.5789, 0.5, 0.5789, 0.75, 0.5965, 0.75, 0.5965, 0.625, 0.5789, 0.625, 0.5965, 0.375, 0.614, 0.375, 0.614, 0.25, 0.5965, 0.25, 0.5965, 0.5, 0.614, 0.5, 0.614, 0.375, 0.5965, 0.375, 0.5965, 0.625, 0.614, 0.625, 0.614, 0.5, 0.5965, 0.5, 0.5965, 0.75, 0.614, 0.75, 0.614, 0.625, 0.5965, 0.625, 0.614, 0.375, 0.6316, 0.375, 0.6316, 0.25, 0.614, 0.25, 0.614, 0.5, 0.6316, 0.5, 0.6316, 0.375, 0.614, 0.375, 0.614, 0.625, 0.6316, 0.625, 0.6316, 0.5, 0.614, 0.5, 0.614, 0.75, 0.6316, 0.75, 0.6316, 0.625, 0.614, 0.625, 0.6316, 0.375, 0.6491, 0.375, 0.6491, 0.25, 0.6316, 0.25, 0.6316, 0.5, 0.6491, 0.5, 0.6491, 0.375, 0.6316, 0.375, 0.6316, 0.625, 0.6491, 0.625, 0.6491, 0.5, 0.6316, 0.5, 0.6316, 0.75, 0.6491, 0.75, 0.6491, 0.625, 0.6316, 0.625, 0.6491, 0.375, 0.6667, 0.375, 0.6667, 0.25, 0.6491, 0.25, 0.6491, 0.5, 0.6667, 0.5, 0.6667, 0.375, 0.6491, 0.375, 0.6491, 0.625, 0.6667, 0.625, 0.6667, 0.5, 0.6491, 0.5, 0.6491, 0.75, 0.6667, 0.75, 0.6667, 0.625, 0.6491, 0.625, 0.6667, 0.375, 0.6842, 0.375, 0.6842, 0.25, 0.6667, 0.25, 0.6667, 0.5, 0.6842, 0.5, 0.6842, 0.375, 0.6667, 0.375, 0.6667, 0.625, 0.6842, 0.625, 0.6842, 0.5, 0.6667, 0.5, 0.6667, 0.75, 0.6842, 0.75, 0.6842, 0.625, 0.6667, 0.625, 0.6842, 0.375, 0.7018, 0.375, 0.7018, 0.25, 0.6842, 0.25, 0.6842, 0.5, 0.7018, 0.5, 0.7018, 0.375, 0.6842, 0.375, 0.6842, 0.625, 0.7018, 0.625, 0.7018, 0.5, 0.6842, 0.5, 0.6842, 0.75, 0.7018, 0.75, 0.7018, 0.625, 0.6842, 0.625, 0.7018, 0.375, 0.7193, 0.375, 0.7193, 0.25, 0.7018, 0.25, 0.7018, 0.5, 0.7193, 0.5, 0.7193, 0.375, 0.7018, 0.375, 0.7018, 0.625, 0.7193, 0.625, 0.7193, 0.5, 0.7018, 0.5, 0.7018, 0.75, 0.7193, 0.75, 0.7193, 0.625, 0.7018, 0.625, 0.7193, 0.375, 0.7368, 0.375, 0.7368, 0.25, 0.7193, 0.25, 0.7193, 0.5, 0.7368, 0.5, 0.7368, 0.375, 0.7193, 0.375, 0.7193, 0.625, 0.7368, 0.625, 0.7368, 0.5, 0.7193, 0.5, 0.7193, 0.75, 0.7368, 0.75, 0.7368, 0.625, 0.7193, 0.625, 0.7368, 0.375, 0.7544, 0.375, 0.7544, 0.25, 0.7368, 0.25, 0.7368, 0.5, 0.7544, 0.5, 0.7544, 0.375, 0.7368, 0.375, 0.7368, 0.625, 0.7544, 0.625, 0.7544, 0.5, 0.7368, 0.5, 0.7368, 0.75, 0.7544, 0.75, 0.7544, 0.625, 0.7368, 0.625, 0.7544, 0.375, 0.7719, 0.375, 0.7719, 0.25, 0.7544, 0.25, 0.7544, 0.5, 0.7719, 0.5, 0.7719, 0.375, 0.7544, 0.375, 0.7544, 0.625, 0.7719, 0.625, 0.7719, 0.5, 0.7544, 0.5, 0.7544, 0.75, 0.7719, 0.75, 0.7719, 0.625, 0.7544, 0.625, 0.7719, 0.375, 0.7895, 0.375, 0.7895, 0.25, 0.7719, 0.25, 0.0, 0.0, 1.0, 0.25, 1.0, 0.125, 0.7719, 0.625, 0.7895, 0.625, 0.7895, 0.5, 0.7719, 0.5, 0.7719, 0.75, 0.7895, 0.75, 0.7895, 0.625, 0.7719, 0.625, 0.7895, 0.375, 0.807, 0.375, 0.807, 0.25, 0.7895, 0.25, 0.0, 0.0, 1.0, 0.125, 1.0, 0.0, 0.7895, 0.625, 0.807, 0.625, 0.807, 0.5, 0.7895, 0.5, 0.7895, 0.75, 0.807, 0.75, 0.807, 0.625, 0.7895, 0.625, 0.807, 0.375, 0.8246, 0.375, 0.8246, 0.25, 0.807, 0.25, 0.807, 0.5, 0.8246, 0.5, 0.8246, 0.375, 0.807, 0.375, 0.807, 0.625, 0.8246, 0.625, 0.8246, 0.5, 0.807, 0.5, 0.807, 0.75, 0.8246, 0.75, 0.8246, 0.625, 0.807, 0.625, 0.8246, 0.375, 0.8421, 0.375, 0.8421, 0.25, 0.8246, 0.25, 0.8246, 0.5, 0.8421, 0.5, 0.8421, 0.375, 0.8246, 0.375, 0.8246, 0.625, 0.8421, 0.625, 0.8421, 0.5, 0.8246, 0.5, 0.8246, 0.75, 0.8421, 0.75, 0.8421, 0.625, 0.8246, 0.625, 0.8421, 0.375, 0.8596, 0.375, 0.8596, 0.25, 0.8421, 0.25, 0.8421, 0.5, 0.8596, 0.5, 0.8596, 0.375, 0.8421, 0.375, 0.8421, 0.625, 0.8596, 0.625, 0.8596, 0.5, 0.8421, 0.5, 0.8421, 0.75, 0.8596, 0.75, 0.8596, 0.625, 0.8421, 0.625, 0.8596, 0.375, 0.8772, 0.375, 0.8772, 0.25, 0.8596, 0.25, 0.8596, 0.5, 0.8772, 0.5, 0.8772, 0.375, 0.8596, 0.375, 0.8596, 0.625, 0.8772, 0.625, 0.8772, 0.5, 0.8596, 0.5, 0.8596, 0.75, 0.8772, 0.75, 0.8772, 0.625, 0.8596, 0.625, 0.8772, 0.375, 0.8947, 0.375, 0.8947, 0.25, 0.8772, 0.25, 0.8772, 0.5, 0.8947, 0.5, 0.8947, 0.375, 0.8772, 0.375, 0.8772, 0.625, 0.8947, 0.625, 0.8947, 0.5, 0.8772, 0.5, 0.8772, 0.75, 0.8947, 0.75, 0.8947, 0.625, 0.8772, 0.625, 0.8947, 0.375, 0.9123, 0.375, 0.9123, 0.25, 0.8947, 0.25, 0.8947, 0.5, 0.9123, 0.5, 0.9123, 0.375, 0.8947, 0.375, 0.8947, 0.625, 0.9123, 0.625, 0.9123, 0.5, 0.8947, 0.5, 0.8947, 0.75, 0.9123, 0.75, 0.9123, 0.625, 0.8947, 0.625, 0.9123, 0.375, 0.9298, 0.375, 0.9298, 0.25, 0.9123, 0.25, 0.9123, 0.5, 0.9298, 0.5, 0.9298, 0.375, 0.9123, 0.375, 0.9123, 0.625, 0.9298, 0.625, 0.9298, 0.5, 0.9123, 0.5, 0.9123, 0.75, 0.9298, 0.75, 0.9298, 0.625, 0.9123, 0.625, 0.9298, 0.375, 0.9474, 0.375, 0.9474, 0.25, 0.9298, 0.25, 0.9298, 0.5, 0.9474, 0.5, 0.9474, 0.375, 0.9298, 0.375, 0.9298, 0.625, 0.9474, 0.625, 0.9474, 0.5, 0.9298, 0.5, 0.9298, 0.75, 0.9474, 0.75, 0.9474, 0.625, 0.9298, 0.625, 0.9474, 0.375, 0.9649, 0.375, 0.9649, 0.25, 0.9474, 0.25, 0.9474, 0.5, 0.9649, 0.5, 0.9649, 0.375, 0.9474, 0.375, 0.9474, 0.625, 0.9649, 0.625, 0.9649, 0.5, 0.9474, 0.5, 0.9474, 0.75, 0.9649, 0.75, 0.9649, 0.625, 0.9474, 0.625, 0.9649, 0.375, 0.9825, 0.375, 0.9825, 0.25, 0.9649, 0.25, 0.9649, 0.5, 0.9825, 0.5, 0.9825, 0.375, 0.9649, 0.375, 0.9649, 0.625, 0.9825, 0.625, 0.9825, 0.5, 0.9649, 0.5, 0.9649, 0.75, 0.9825, 0.75, 0.9825, 0.625, 0.9649, 0.625, 0.9825, 0.375, 1.0, 0.375, 1.0, 0.25, 0.9825, 0.25, 0.9825, 0.5, 1.0, 0.5, 1.0, 0.375, 0.9825, 0.375, 0.9825, 0.625, 1.0, 0.625, 1.0, 0.5, 0.9825, 0.5, 0.9825, 0.75, 1.0, 0.75, 1.0, 0.625, 0.9825, 0.625, 0.2222, 0.375, 0.2778, 0.375, 0.2778, 0.25, 0.2222, 0.25, 0.2778, 0.375, 0.3333, 0.375, 0.3333, 0.25, 0.2778, 0.25, 1.0, 0.75, 0.8333, 0.75, 0.4444, 0.875, 0.3889, 0.875, 0.6667, 0.75, 0.6667, 0.875, 0.5, 1.0, 0.5, 0.875, 0.3333, 0.75, 0.3333, 0.875, 0.6111, 1.0, 0.6111, 0.875, 0.08333, 1.0, 0.1667, 1.0, 0.1667, 0.875, 0.08333, 0.875, 0.08333, 0.125, 0.1667, 0.125, 0.1667, 0.0, 0.08333, 0.0, 0.08333, 0.25, 0.1667, 0.25, 0.1667, 0.125, 0.08333, 0.125, 0.08333, 0.375, 0.1667, 0.375, 0.1667, 0.25, 0.08333, 0.25, 0.08333, 0.5, 0.1667, 0.5, 0.1667, 0.375, 0.08333, 0.375, 0.08333, 0.625, 0.1667, 0.625, 0.1667, 0.5, 0.08333, 0.5, 0.08333, 0.75, 0.1667, 0.75, 0.1667, 0.625, 0.08333, 0.625, 0.08333, 0.875, 0.1667, 0.875, 0.1667, 0.75, 0.08333, 0.75, 0.1667, 1.0, 0.25, 1.0, 0.25, 0.875, 0.1667, 0.875, 0.1667, 0.125, 0.25, 0.125, 0.25, 0.0, 0.1667, 0.0, 0.1667, 0.25, 0.25, 0.25, 0.25, 0.125, 0.1667, 0.125, 0.1667, 0.375, 0.25, 0.375, 0.25, 0.25, 0.1667, 0.25, 0.1667, 0.5, 0.25, 0.5, 0.25, 0.375, 0.1667, 0.375, 0.1667, 0.625, 0.25, 0.625, 0.25, 0.5, 0.1667, 0.5, 0.1667, 0.75, 0.25, 0.75, 0.25, 0.625, 0.1667, 0.625, 0.1667, 0.875, 0.25, 0.875, 0.25, 0.75, 0.1667, 0.75, 0.25, 1.0, 0.3333, 1.0, 0.3333, 0.875, 0.25, 0.875, 0.25, 0.125, 0.3333, 0.125, 0.3333, 0.0, 0.25, 0.0, 0.25, 0.25, 0.3333, 0.25, 0.3333, 0.125, 0.25, 0.125, 0.25, 0.375, 0.3333, 0.375, 0.3333, 0.25, 0.25, 0.25, 0.25, 0.5, 0.3333, 0.5, 0.3333, 0.375, 0.25, 0.375, 0.25, 0.625, 0.3333, 0.625, 0.3333, 0.5, 0.25, 0.5, 0.25, 0.75, 0.3333, 0.75, 0.3333, 0.625, 0.25, 0.625, 0.25, 0.875, 0.3333, 0.875, 0.3333, 0.75, 0.25, 0.75, 0.3333, 1.0, 0.4167, 1.0, 0.4167, 0.875, 0.3333, 0.875, 0.3333, 0.125, 0.4167, 0.125, 0.4167, 0.0, 0.3333, 0.0, 0.3333, 0.25, 0.4167, 0.25, 0.4167, 0.125, 0.3333, 0.125, 0.3333, 0.375, 0.4167, 0.375, 0.4167, 0.25, 0.3333, 0.25, 0.3333, 0.5, 0.4167, 0.5, 0.4167, 0.375, 0.3333, 0.375, 0.3333, 0.625, 0.4167, 0.625, 0.4167, 0.5, 0.3333, 0.5, 0.3333, 0.75, 0.4167, 0.75, 0.4167, 0.625, 0.3333, 0.625, 0.3333, 0.875, 0.4167, 0.875, 0.4167, 0.75, 0.3333, 0.75, 0.4167, 1.0, 0.5, 1.0, 0.5, 0.875, 0.4167, 0.875, 0.4167, 0.125, 0.5, 0.125, 0.5, 0.0, 0.4167, 0.0, 0.4167, 0.25, 0.5, 0.25, 0.5, 0.125, 0.4167, 0.125, 0.4167, 0.375, 0.5, 0.375, 0.5, 0.25, 0.4167, 0.25, 0.4167, 0.5, 0.5, 0.5, 0.5, 0.375, 0.4167, 0.375, 0.4167, 0.625, 0.5, 0.625, 0.5, 0.5, 0.4167, 0.5, 0.4167, 0.75, 0.5, 0.75, 0.5, 0.625, 0.4167, 0.625, 0.4167, 0.875, 0.5, 0.875, 0.5, 0.75, 0.4167, 0.75, 0.5, 1.0, 0.5833, 1.0, 0.5833, 0.875, 0.5, 0.875, 0.5, 0.125, 0.5833, 0.125, 0.5833, 0.0, 0.5, 0.0, 0.5, 0.25, 0.5833, 0.25, 0.5833, 0.125, 0.5, 0.125, 0.5, 0.375, 0.5833, 0.375, 0.5833, 0.25, 0.5, 0.25, 0.5, 0.5, 0.5833, 0.5, 0.5833, 0.375, 0.5, 0.375, 0.5, 0.625, 0.5833, 0.625, 0.5833, 0.5, 0.5, 0.5, 0.5, 0.75, 0.5833, 0.75, 0.5833, 0.625, 0.5, 0.625, 0.5, 0.875, 0.5833, 0.875, 0.5833, 0.75, 0.5, 0.75, 0.5833, 1.0, 0.6667, 1.0, 0.6667, 0.875, 0.5833, 0.875, 0.5833, 0.125, 0.6667, 0.125, 0.6667, 0.0, 0.5833, 0.0, 0.5833, 0.25, 0.6667, 0.25, 0.6667, 0.125, 0.5833, 0.125, 0.5833, 0.375, 0.6667, 0.375, 0.6667, 0.25, 0.5833, 0.25, 0.5833, 0.5, 0.6667, 0.5, 0.6667, 0.375, 0.5833, 0.375, 0.5833, 0.625, 0.6667, 0.625, 0.6667, 0.5, 0.5833, 0.5, 0.5833, 0.75, 0.6667, 0.75, 0.6667, 0.625, 0.5833, 0.625, 0.5833, 0.875, 0.6667, 0.875, 0.6667, 0.75, 0.5833, 0.75, 0.6667, 1.0, 0.75, 1.0, 0.75, 0.875, 0.6667, 0.875, 0.6667, 0.125, 0.75, 0.125, 0.75, 0.0, 0.6667, 0.0, 0.6667, 0.25, 0.75, 0.25, 0.75, 0.125, 0.6667, 0.125, 0.6667, 0.375, 0.75, 0.375, 0.75, 0.25, 0.6667, 0.25, 0.6667, 0.5, 0.75, 0.5, 0.75, 0.375, 0.6667, 0.375, 0.6667, 0.625, 0.75, 0.625, 0.75, 0.5, 0.6667, 0.5, 0.6667, 0.75, 0.75, 0.75, 0.75, 0.625, 0.6667, 0.625, 0.6667, 0.875, 0.75, 0.875, 0.75, 0.75, 0.6667, 0.75, 0.75, 1.0, 0.8333, 1.0, 0.8333, 0.875, 0.75, 0.875, 0.75, 0.125, 0.8333, 0.125, 0.8333, 0.0, 0.75, 0.0, 0.75, 0.25, 0.8333, 0.25, 0.8333, 0.125, 0.75, 0.125, 0.75, 0.375, 0.8333, 0.375, 0.8333, 0.25, 0.75, 0.25, 0.75, 0.5, 0.8333, 0.5, 0.8333, 0.375, 0.75, 0.375, 0.75, 0.625, 0.8333, 0.625, 0.8333, 0.5, 0.75, 0.5, 0.75, 0.75, 0.8333, 0.75, 0.8333, 0.625, 0.75, 0.625, 0.75, 0.875, 0.8333, 0.875, 0.8333, 0.75, 0.75, 0.75, 0.8333, 1.0, 0.9167, 1.0, 0.9167, 0.875, 0.8333, 0.875, 0.8333, 0.125, 0.9167, 0.125, 0.9167, 0.0, 0.8333, 0.0, 0.8333, 0.25, 0.9167, 0.25, 0.9167, 0.125, 0.8333, 0.125, 0.8333, 0.375, 0.9167, 0.375, 0.9167, 0.25, 0.8333, 0.25, 0.8333, 0.5, 0.9167, 0.5, 0.9167, 0.375, 0.8333, 0.375, 0.8333, 0.625, 0.9167, 0.625, 0.9167, 0.5, 0.8333, 0.5, 0.8333, 0.75, 0.9167, 0.75, 0.9167, 0.625, 0.8333, 0.625, 0.8333, 0.875, 0.9167, 0.875, 0.9167, 0.75, 0.8333, 0.75, 0.9167, 1.0, 1.0, 1.0, 1.0, 0.875, 0.9167, 0.875, 0.9167, 0.125, 1.0, 0.125, 1.0, 0.0, 0.9167, 0.0, 0.9167, 0.25, 1.0, 0.25, 1.0, 0.125, 0.9167, 0.125, 0.9167, 0.375, 1.0, 0.375, 1.0, 0.25, 0.9167, 0.25, 0.9167, 0.5, 1.0, 0.5, 1.0, 0.375, 0.9167, 0.375, 0.9167, 0.625, 1.0, 0.625, 1.0, 0.5, 0.9167, 0.5, 0.9167, 0.75, 1.0, 0.75, 1.0, 0.625, 0.9167, 0.625, 0.9167, 0.875, 1.0, 0.875, 1.0, 0.75, 0.9167, 0.75, 0.1667, 0.25, 0.0, 0.25, 0.0, 0.0, 0.05556, 0.0, 0.0, 0.125, 0.05556, 0.125, 0.05556, 0.0, 0.0, 0.0, 0.0, 0.25, 0.05556, 0.25, 0.05556, 0.125, 0.0, 0.125, 0.0, 0.375, 0.05556, 0.375, 0.05556, 0.25, 0.0, 0.25, 0.0, 0.5, 0.05556, 0.5, 0.05556, 0.375, 0.0, 0.375, 0.0, 0.625, 0.05556, 0.625, 0.05556, 0.5, 0.0, 0.5, 0.0, 0.75, 0.05556, 0.75, 0.05556, 0.625, 0.0, 0.625, 0.0, 0.875, 0.05556, 0.875, 0.05556, 0.75, 0.0, 0.75, 0.3333, 0.25, 0.1667, 0.25, 0.05556, 0.0, 0.1111, 0.0, 0.05556, 0.125, 0.1111, 0.125, 0.1111, 0.0, 0.05556, 0.0, 0.05556, 0.25, 0.1111, 0.25, 0.1111, 0.125, 0.05556, 0.125, 0.05556, 0.375, 0.1111, 0.375, 0.1111, 0.25, 0.05556, 0.25, 0.05556, 0.5, 0.1111, 0.5, 0.1111, 0.375, 0.05556, 0.375, 0.05556, 0.625, 0.1111, 0.625, 0.1111, 0.5, 0.05556, 0.5, 0.05556, 0.75, 0.1111, 0.75, 0.1111, 0.625, 0.05556, 0.625, 0.05556, 0.875, 0.1111, 0.875, 0.1111, 0.75, 0.05556, 0.75, 0.5, 0.25, 0.3333, 0.25, 0.1111, 0.0, 0.1667, 0.0, 0.1111, 0.125, 0.1667, 0.125, 0.1667, 0.0, 0.1111, 0.0, 0.1111, 0.25, 0.1667, 0.25, 0.1667, 0.125, 0.1111, 0.125, 0.1111, 0.375, 0.1667, 0.375, 0.1667, 0.25, 0.1111, 0.25, 0.1111, 0.5, 0.1667, 0.5, 0.1667, 0.375, 0.1111, 0.375, 0.1111, 0.625, 0.1667, 0.625, 0.1667, 0.5, 0.1111, 0.5, 0.1111, 0.75, 0.1667, 0.75, 0.1667, 0.625, 0.1111, 0.625, 0.1111, 0.875, 0.1667, 0.875, 0.1667, 0.75, 0.1111, 0.75, 0.6667, 0.25, 0.5, 0.25, 0.1667, 0.0, 0.2222, 0.0, 0.1667, 0.125, 0.2222, 0.125, 0.2222, 0.0, 0.1667, 0.0, 0.1667, 0.25, 0.2222, 0.25, 0.2222, 0.125, 0.1667, 0.125, 0.1667, 0.375, 0.2222, 0.375, 0.2222, 0.25, 0.1667, 0.25, 0.1667, 0.5, 0.2222, 0.5, 0.2222, 0.375, 0.1667, 0.375, 0.1667, 0.625, 0.2222, 0.625, 0.2222, 0.5, 0.1667, 0.5, 0.1667, 0.75, 0.2222, 0.75, 0.2222, 0.625, 0.1667, 0.625, 0.1667, 0.875, 0.2222, 0.875, 0.2222, 0.75, 0.1667, 0.75, 0.8333, 0.375, 0.8333, 0.25, 0.2778, 1.0, 0.2778, 0.875, 0.2222, 0.125, 0.2778, 0.125, 0.2778, 0.0, 0.2222, 0.0, 0.2222, 0.25, 0.2778, 0.25, 0.2778, 0.125, 0.2222, 0.125, 0.2222, 0.5, 0.2778, 0.5, 0.2778, 0.375, 0.2222, 0.375, 0.2222, 0.625, 0.2778, 0.625, 0.2778, 0.5, 0.2222, 0.5, 0.2222, 0.75, 0.2778, 0.75, 0.2778, 0.625, 0.2222, 0.625, 0.2222, 0.875, 0.2778, 0.875, 0.2778, 0.75, 0.2222, 0.75, 0.2778, 0.125, 0.3333, 0.125, 0.3333, 0.0, 0.2778, 0.0, 0.2778, 0.25, 0.3333, 0.25, 0.3333, 0.125, 0.2778, 0.125, 0.2778, 0.5, 0.3333, 0.5, 0.3333, 0.375, 0.2778, 0.375, 0.2778, 0.625, 0.3333, 0.625, 0.3333, 0.5, 0.2778, 0.5, 0.2778, 0.75, 0.3333, 0.75, 0.3333, 0.625, 0.2778, 0.625, 0.2778, 0.875, 0.3333, 0.875, 0.3333, 0.75, 0.2778, 0.75, 0.3889, 0.0, 1.0, 0.875, 1.0, 1.0, 0.3333, 0.125, 0.3889, 0.125, 0.3889, 0.0, 0.3333, 0.0, 0.3333, 0.25, 0.3889, 0.25, 0.3889, 0.125, 0.3333, 0.125, 0.3333, 0.375, 0.3889, 0.375, 0.3889, 0.25, 0.3333, 0.25, 0.3333, 0.5, 0.3889, 0.5, 0.3889, 0.375, 0.3333, 0.375, 0.3333, 0.625, 0.3889, 0.625, 0.3889, 0.5, 0.3333, 0.5, 0.3333, 0.75, 0.3889, 0.75, 0.3889, 0.625, 0.3333, 0.625, 1.0, 0.625, 0.3889, 0.75, 0.3333, 0.75, 0.3889, 0.125, 0.4444, 0.125, 0.4444, 0.0, 0.3889, 0.0, 0.3889, 0.25, 0.4444, 0.25, 0.4444, 0.125, 0.3889, 0.125, 0.3889, 0.375, 0.4444, 0.375, 0.4444, 0.25, 0.3889, 0.25, 0.3889, 0.5, 0.4444, 0.5, 0.4444, 0.375, 0.3889, 0.375, 0.3889, 0.625, 0.4444, 0.625, 0.4444, 0.5, 0.3889, 0.5, 0.3889, 0.75, 0.4444, 0.75, 0.4444, 0.625, 0.3889, 0.625, 0.3889, 0.875, 0.4444, 0.875, 0.4444, 0.75, 0.3889, 0.75, 0.4444, 0.125, 0.5, 0.125, 0.5, 0.0, 0.4444, 0.0, 0.4444, 0.25, 0.5, 0.25, 0.5, 0.125, 0.4444, 0.125, 0.4444, 0.375, 0.5, 0.375, 0.5, 0.25, 0.4444, 0.25, 0.4444, 0.5, 0.5, 0.5, 0.5, 0.375, 0.4444, 0.375, 0.4444, 0.625, 0.5, 0.625, 0.5, 0.5, 0.4444, 0.5, 0.4444, 0.75, 0.5, 0.75, 0.5, 0.625, 0.4444, 0.625, 0.4444, 0.875, 0.5, 0.875, 0.5, 0.75, 0.4444, 0.75, 0.5, 0.75, 0.5, 0.875, 0.5556, 1.0, 0.5556, 0.875, 0.5, 0.125, 0.5556, 0.125, 0.5556, 0.0, 0.5, 0.0, 0.5, 0.25, 0.5556, 0.25, 0.5556, 0.125, 0.5, 0.125, 0.5, 0.375, 0.5556, 0.375, 0.5556, 0.25, 0.5, 0.25, 0.5, 0.5, 0.5556, 0.5, 0.5556, 0.375, 0.5, 0.375, 0.5, 0.625, 0.5556, 0.625, 0.5556, 0.5, 0.5, 0.5, 0.5, 0.75, 0.5556, 0.75, 0.5556, 0.625, 0.5, 0.625, 0.5, 0.875, 0.5556, 0.875, 0.5556, 0.75, 0.5, 0.75, 0.5556, 0.125, 0.6111, 0.125, 0.6111, 0.0, 0.5556, 0.0, 0.5556, 0.25, 0.6111, 0.25, 0.6111, 0.125, 0.5556, 0.125, 0.5556, 0.375, 0.6111, 0.375, 0.6111, 0.25, 0.5556, 0.25, 0.5556, 0.5, 0.6111, 0.5, 0.6111, 0.375, 0.5556, 0.375, 0.5556, 0.625, 0.6111, 0.625, 0.6111, 0.5, 0.5556, 0.5, 0.5556, 0.75, 0.6111, 0.75, 0.6111, 0.625, 0.5556, 0.625, 0.5556, 0.875, 0.6111, 0.875, 0.6111, 0.75, 0.5556, 0.75, 0.1667, 0.875, 0.1667, 0.0, 0.6667, 1.0, 0.6667, 0.875, 0.6111, 0.125, 0.6667, 0.125, 0.6667, 0.0, 0.6111, 0.0, 0.6111, 0.25, 0.6667, 0.25, 0.6667, 0.125, 0.6111, 0.125, 0.6111, 0.375, 0.6667, 0.375, 0.6667, 0.25, 0.6111, 0.25, 0.6111, 0.5, 0.6667, 0.5, 0.6667, 0.375, 0.6111, 0.375, 0.6111, 0.625, 0.6667, 0.625, 0.6667, 0.5, 0.6111, 0.5, 0.6111, 0.75, 0.6667, 0.75, 0.6667, 0.625, 0.6111, 0.625, 0.6111, 0.875, 0.6667, 0.875, 0.6667, 0.75, 0.6111, 0.75, 0.6667, 1.0, 0.7222, 1.0, 0.7222, 0.875, 0.6667, 0.875, 0.6667, 0.125, 0.7222, 0.125, 0.7222, 0.0, 0.6667, 0.0, 0.6667, 0.25, 0.7222, 0.25, 0.7222, 0.125, 0.6667, 0.125, 0.6667, 0.375, 0.7222, 0.375, 0.7222, 0.25, 0.6667, 0.25, 0.6667, 0.5, 0.7222, 0.5, 0.7222, 0.375, 0.6667, 0.375, 0.6667, 0.625, 0.7222, 0.625, 0.7222, 0.5, 0.6667, 0.5, 0.6667, 0.75, 0.7222, 0.75, 0.7222, 0.625, 0.6667, 0.625, 0.6667, 0.875, 0.7222, 0.875, 0.7222, 0.75, 0.6667, 0.75, 0.7222, 1.0, 0.7778, 1.0, 0.7778, 0.875, 0.7222, 0.875, 0.7222, 0.125, 0.7778, 0.125, 0.7778, 0.0, 0.7222, 0.0, 0.7222, 0.25, 0.7778, 0.25, 0.7778, 0.125, 0.7222, 0.125, 0.7222, 0.375, 0.7778, 0.375, 0.7778, 0.25, 0.7222, 0.25, 0.7222, 0.5, 0.7778, 0.5, 0.7778, 0.375, 0.7222, 0.375, 0.7222, 0.625, 0.7778, 0.625, 0.7778, 0.5, 0.7222, 0.5, 0.7222, 0.75, 0.7778, 0.75, 0.7778, 0.625, 0.7222, 0.625, 0.7222, 0.875, 0.7778, 0.875, 0.7778, 0.75, 0.7222, 0.75, 0.7778, 1.0, 0.8333, 1.0, 0.8333, 0.875, 0.7778, 0.875, 0.7778, 0.125, 0.8333, 0.125, 0.8333, 0.0, 0.7778, 0.0, 0.7778, 0.25, 0.8333, 0.25, 0.8333, 0.125, 0.7778, 0.125, 0.7778, 0.375, 0.8333, 0.375, 0.8333, 0.25, 0.7778, 0.25, 0.7778, 0.5, 0.8333, 0.5, 0.8333, 0.375, 0.7778, 0.375, 0.7778, 0.625, 0.8333, 0.625, 0.8333, 0.5, 0.7778, 0.5, 0.7778, 0.75, 0.8333, 0.75, 0.8333, 0.625, 0.7778, 0.625, 0.7778, 0.875, 0.8333, 0.875, 0.8333, 0.75, 0.7778, 0.75, 0.8333, 1.0, 0.8889, 1.0, 0.8889, 0.875, 0.8333, 0.875, 0.8333, 0.125, 0.8889, 0.125, 0.8889, 0.0, 0.8333, 0.0, 0.8333, 0.25, 0.8889, 0.25, 0.8889, 0.125, 0.8333, 0.125, 0.8333, 0.375, 0.8889, 0.375, 0.8889, 0.25, 0.8333, 0.25, 0.8333, 0.5, 0.8889, 0.5, 0.8889, 0.375, 0.8333, 0.375, 0.8333, 0.625, 0.8889, 0.625, 0.8889, 0.5, 0.8333, 0.5, 0.8333, 0.75, 0.8889, 0.75, 0.8889, 0.625, 0.8333, 0.625, 0.8333, 0.875, 0.8889, 0.875, 0.8889, 0.75, 0.8333, 0.75, 0.8889, 1.0, 0.9444, 1.0, 0.9444, 0.875, 0.8889, 0.875, 0.8889, 0.125, 0.9444, 0.125, 0.9444, 0.0, 0.8889, 0.0, 0.8889, 0.25, 0.9444, 0.25, 0.9444, 0.125, 0.8889, 0.125, 0.8889, 0.375, 0.9444, 0.375, 0.9444, 0.25, 0.8889, 0.25, 0.8889, 0.5, 0.9444, 0.5, 0.9444, 0.375, 0.8889, 0.375, 0.8889, 0.625, 0.9444, 0.625, 0.9444, 0.5, 0.8889, 0.5, 0.8889, 0.75, 0.9444, 0.75, 0.9444, 0.625, 0.8889, 0.625, 0.8889, 0.875, 0.9444, 0.875, 0.9444, 0.75, 0.8889, 0.75, 0.9444, 1.0, 1.0, 1.0, 1.0, 0.875, 0.9444, 0.875, 0.9444, 0.125, 1.0, 0.125, 1.0, 0.0, 0.9444, 0.0, 0.9444, 0.25, 1.0, 0.25, 1.0, 0.125, 0.9444, 0.125, 0.9444, 0.375, 1.0, 0.375, 1.0, 0.25, 0.9444, 0.25, 0.9444, 0.5, 1.0, 0.5, 1.0, 0.375, 0.9444, 0.375, 0.9444, 0.625, 1.0, 0.625, 1.0, 0.5, 0.9444, 0.5, 0.9444, 0.75, 1.0, 0.75, 1.0, 0.625, 0.9444, 0.625, 0.9444, 0.875, 1.0, 0.875, 1.0, 0.75, 0.9444, 0.75, 0.0, 1.0, 0.1667, 1.0, 0.1667, 0.875, 0.0, 0.875, 0.0, 0.125, 0.1667, 0.125, 0.1667, 0.0, 0.0, 0.0, 0.0, 0.25, 0.1667, 0.25, 0.1667, 0.125, 0.0, 0.125, 0.0, 0.375, 0.1667, 0.375, 0.05556, 0.875, 0.0, 0.875, 0.0, 0.5, 0.1667, 0.5, 0.1667, 0.375, 0.0, 0.375, 0.0, 0.625, 0.1667, 0.625, 0.1667, 0.5, 0.0, 0.5, 0.0, 0.75, 0.1667, 0.75, 0.1667, 0.625, 0.0, 0.625, 0.1667, 0.125, 0.3333, 0.125, 0.3333, 0.0, 0.1667, 0.0, 0.1667, 0.25, 0.3333, 0.25, 0.3333, 0.125, 0.1667, 0.125, 0.1667, 0.375, 0.3333, 0.375, 0.1111, 0.875, 0.05556, 0.875, 0.1667, 0.5, 0.3333, 0.5, 0.3333, 0.375, 0.1667, 0.375, 0.1667, 0.625, 0.3333, 0.625, 0.3333, 0.5, 0.1667, 0.5, 0.1667, 0.75, 0.3333, 0.75, 0.3333, 0.625, 0.1667, 0.625, 0.3333, 0.875, 0.5, 0.75, 0.3333, 0.75, 0.3333, 1.0, 0.5, 1.0, 0.5, 0.875, 0.3333, 0.875, 0.3333, 0.125, 0.5, 0.125, 0.5, 0.0, 0.3333, 0.0, 0.3333, 0.25, 0.5, 0.25, 0.5, 0.125, 0.3333, 0.125, 0.3333, 0.375, 0.5, 0.375, 0.1667, 0.875, 0.1111, 0.875, 0.3333, 0.5, 0.5, 0.5, 0.5, 0.375, 0.3333, 0.375, 0.3333, 0.625, 0.5, 0.625, 0.5, 0.5, 0.3333, 0.5, 0.3333, 0.75, 0.5, 0.75, 0.5, 0.625, 0.3333, 0.625, 0.5, 1.0, 0.6667, 1.0, 0.6667, 0.875, 0.5, 0.875, 0.5, 0.125, 0.6667, 0.125, 0.6667, 0.0, 0.5, 0.0, 0.5, 0.25, 0.6667, 0.25, 0.6667, 0.125, 0.5, 0.125, 0.5, 0.375, 0.6667, 0.375, 0.2222, 0.875, 0.1667, 0.875, 0.5, 0.5, 0.6667, 0.5, 0.6667, 0.375, 0.5, 0.375, 0.5, 0.625, 0.6667, 0.625, 0.6667, 0.5, 0.5, 0.5, 0.5, 0.75, 0.6667, 0.75, 0.6667, 0.625, 0.5, 0.625, 0.6667, 1.0, 0.8333, 1.0, 0.8333, 0.875, 0.6667, 0.875, 0.6667, 0.125, 0.8333, 0.125, 0.8333, 0.0, 0.6667, 0.0, 0.6667, 0.25, 0.8333, 0.25, 0.8333, 0.125, 0.6667, 0.125, 0.6667, 0.375, 0.8333, 0.375, 0.2778, 0.875, 0.2222, 0.875, 0.6667, 0.5, 0.8333, 0.5, 0.8333, 0.375, 0.6667, 0.375, 0.6667, 0.625, 0.8333, 0.625, 0.8333, 0.5, 0.6667, 0.5, 0.6667, 0.75, 0.8333, 0.75, 0.8333, 0.625, 0.6667, 0.625, 0.8333, 0.125, 1.0, 0.125, 1.0, 0.0, 0.8333, 0.0, 0.8333, 0.25, 1.0, 0.25, 1.0, 0.125, 0.8333, 0.125, 0.8333, 0.5, 1.0, 0.5, 1.0, 0.375, 0.8333, 0.375, 0.8333, 0.625, 1.0, 0.625, 1.0, 0.5, 0.8333, 0.5, 0.8333, 0.75, 1.0, 0.75, 1.0, 0.625, 0.8333, 0.625, 1.0, 0.875, 1.0, 0.75, 1.0, 0.875, 1.0, 0.75, 0.1667, 0.875, 0.1667, 0.75, 0.1667, 0.625, 0.1667, 0.5, 0.1667, 0.375, 0.1667, 0.25, 0.1667, 0.125, 0.1667, 0.0, 0.5, 0.75, 0.3333, 0.75, 0.3333, 0.875, 0.5, 0.875, 0.1667, 0.875, 0.1667, 0.75, 0.0, 0.75, 0.0, 0.875, 0.1667, 0.875, 0.1667, 0.0, 0.3333, 1.0, 0.3333, 0.875, 0.0, 1.0, 0.0, 0.875, 0.0, 0.75, 0.0, 0.625, 0.0, 0.5, 0.0, 0.375, 0.0, 0.25, 0.0, 0.125, 0.1667, 0.875, 0.3333, 0.75, 0.1667, 0.75, 0.1667, 1.0, 0.3333, 1.0, 0.3333, 0.875, 0.1667, 0.875, 0.1667, 0.125, 0.3333, 0.125, 0.3333, 0.0, 0.1667, 0.0, 0.1667, 0.25, 0.3333, 0.25, 0.3333, 0.125, 0.1667, 0.125, 0.1667, 0.375, 0.3333, 0.375, 0.3333, 0.25, 0.1667, 0.25, 0.3333, 0.25, 0.1667, 0.25, 0.1667, 0.5, 0.3333, 0.5, 0.1667, 0.625, 0.3333, 0.625, 0.3333, 0.5, 0.1667, 0.5, 0.1667, 0.75, 0.3333, 0.75, 0.3333, 0.625, 0.1667, 0.625, 0.3333, 1.0, 0.5, 1.0, 0.5, 0.875, 0.3333, 0.875, 0.3333, 0.125, 0.5, 0.125, 0.5, 0.0, 0.3333, 0.0, 0.3333, 0.25, 0.5, 0.25, 0.5, 0.125, 0.3333, 0.125, 0.3333, 0.375, 0.5, 0.375, 0.5, 0.25, 0.3333, 0.25, 0.5, 0.25, 0.3333, 0.25, 0.3333, 0.5, 0.5, 0.5, 0.3333, 0.625, 0.5, 0.625, 0.5, 0.5, 0.3333, 0.5, 0.3333, 0.75, 0.5, 0.75, 0.5, 0.625, 0.3333, 0.625, 0.5, 1.0, 0.6667, 1.0, 0.6667, 0.875, 0.5, 0.875, 0.5, 0.125, 0.6667, 0.125, 0.6667, 0.0, 0.5, 0.0, 0.5, 0.25, 0.6667, 0.25, 0.6667, 0.125, 0.5, 0.125, 0.5, 0.375, 0.6667, 0.375, 0.6667, 0.25, 0.5, 0.25, 0.6667, 0.25, 0.5, 0.25, 0.5, 0.5, 0.6667, 0.5, 0.5, 0.625, 0.6667, 0.625, 0.6667, 0.5, 0.5, 0.5, 0.5, 0.75, 0.6667, 0.75, 0.6667, 0.625, 0.5, 0.625, 0.6667, 0.75, 0.5, 0.75, 0.5, 0.875, 0.6667, 0.875, 0.6667, 1.0, 0.8333, 1.0, 0.8333, 0.875, 0.6667, 0.875, 0.6667, 0.125, 0.8333, 0.125, 0.8333, 0.0, 0.6667, 0.0, 0.6667, 0.25, 0.8333, 0.25, 0.8333, 0.125, 0.6667, 0.125, 0.6667, 0.375, 0.8333, 0.375, 0.8333, 0.25, 0.6667, 0.25, 0.8333, 0.25, 0.6667, 0.25, 0.6667, 0.5, 0.8333, 0.5, 0.6667, 0.625, 0.8333, 0.625, 0.8333, 0.5, 0.6667, 0.5, 0.6667, 0.75, 0.8333, 0.75, 0.8333, 0.625, 0.6667, 0.625, 0.5, 0.875, 0.6667, 0.875, 0.6667, 0.75, 0.5, 0.75, 0.8333, 1.0, 1.0, 1.0, 1.0, 0.875, 0.8333, 0.875, 0.8333, 0.125, 1.0, 0.125, 1.0, 0.0, 0.8333, 0.0, 0.8333, 0.25, 1.0, 0.25, 1.0, 0.125, 0.8333, 0.125, 0.8333, 0.375, 1.0, 0.375, 1.0, 0.25, 0.8333, 0.25, 1.0, 0.375, 1.0, 0.25, 1.0, 0.5, 1.0, 0.375, 0.8333, 0.625, 1.0, 0.625, 1.0, 0.5, 0.8333, 0.5, 0.8333, 0.75, 1.0, 0.75, 1.0, 0.625, 0.8333, 0.625, 0.8333, 0.875, 1.0, 0.875, 1.0, 0.75, 0.8333, 0.75, 0.3333, 0.875, 0.1667, 0.875, 0.6667, 0.875, 0.6111, 0.875, 0.1667, 0.125, 0.3333, 0.125, 0.3333, 0.0, 0.1667, 0.0, 0.1667, 0.25, 0.3333, 0.25, 0.3333, 0.125, 0.1667, 0.125, 0.1667, 0.375, 0.3333, 0.375, 0.3333, 0.375, 0.1667, 0.375, 0.1667, 0.5, 0.3333, 0.5, 0.3333, 0.375, 0.1667, 0.375, 0.1667, 0.625, 0.3333, 0.625, 0.3333, 0.5, 0.1667, 0.5, 0.1667, 0.75, 0.3333, 0.75, 0.3333, 0.625, 0.1667, 0.625, 0.1667, 0.875, 0.3333, 0.875, 0.3333, 0.75, 0.1667, 0.75, 0.3333, 1.0, 0.5, 1.0, 0.5, 0.875, 0.3333, 0.875, 0.3333, 0.125, 0.5, 0.125, 0.5, 0.0, 0.3333, 0.0, 0.3333, 0.25, 0.5, 0.25, 0.5, 0.125, 0.3333, 0.125, 0.3333, 0.375, 0.5, 0.375, 0.5, 0.375, 0.3333, 0.375, 0.3333, 0.5, 0.5, 0.5, 0.5, 0.375, 0.3333, 0.375, 0.3333, 0.625, 0.5, 0.625, 0.5, 0.5, 0.3333, 0.5, 0.3333, 0.75, 0.5, 0.75, 0.5, 0.625, 0.3333, 0.625, 0.5, 0.75, 0.3333, 0.75, 0.6111, 0.875, 0.5556, 0.875, 0.5, 1.0, 0.6667, 1.0, 0.6667, 0.875, 0.5, 0.875, 0.5, 0.125, 0.6667, 0.125, 0.6667, 0.0, 0.5, 0.0, 0.5, 0.25, 0.6667, 0.25, 0.6667, 0.125, 0.5, 0.125, 0.5, 0.375, 0.6667, 0.375, 0.6667, 0.375, 0.5, 0.375, 0.5, 0.5, 0.6667, 0.5, 0.6667, 0.375, 0.5, 0.375, 0.5, 0.625, 0.6667, 0.625, 0.6667, 0.5, 0.5, 0.5, 0.5, 0.75, 0.6667, 0.75, 0.6667, 0.625, 0.5, 0.625, 0.6667, 0.75, 0.5, 0.75, 0.5556, 0.875, 0.5, 0.875, 0.6667, 1.0, 0.8333, 1.0, 0.8333, 0.875, 0.6667, 0.875, 0.6667, 0.125, 0.8333, 0.125, 0.8333, 0.0, 0.6667, 0.0, 0.6667, 0.25, 0.8333, 0.25, 0.8333, 0.125, 0.6667, 0.125, 0.6667, 0.375, 0.8333, 0.375, 0.8333, 0.375, 0.6667, 0.375, 0.6667, 0.5, 0.8333, 0.5, 0.8333, 0.375, 0.6667, 0.375, 0.6667, 0.625, 0.8333, 0.625, 0.8333, 0.5, 0.6667, 0.5, 0.6667, 0.75, 0.8333, 0.75, 0.8333, 0.625, 0.6667, 0.625, 0.8333, 0.75, 0.6667, 0.75, 0.5, 0.875, 0.4444, 0.875, 0.8333, 1.0, 1.0, 1.0, 1.0, 0.875, 0.8333, 0.875, 0.8333, 0.125, 1.0, 0.125, 1.0, 0.0, 0.8333, 0.0, 0.8333, 0.25, 1.0, 0.25, 1.0, 0.125, 0.8333, 0.125, 0.8333, 0.375, 1.0, 0.375, 1.0, 0.375, 0.8333, 0.375, 0.8333, 0.5, 1.0, 0.5, 1.0, 0.375, 0.8333, 0.375, 0.8333, 0.625, 1.0, 0.625, 1.0, 0.5, 0.8333, 0.5, 0.8333, 0.75, 1.0, 0.75, 1.0, 0.625, 0.8333, 0.625, 1.0, 0.875, 1.0, 0.75, 0.3889, 0.875, 0.3889, 1.0, 1.0, 0.75, 0.3333, 0.625, 0.3509, 0.625, 1.0, 0.5, 0.386, 0.625, 0.4035, 0.625, 1.0, 0.25, 1.0, 0.375, 0.4211, 0.5, 0.4035, 0.625, 0.4211, 0.625, 1.0, 0.375, 1.0, 0.625, 0.3684, 0.625, 1.0, 0.5, 1.0, 0.625, 1.0, 0.75, 0.3509, 0.625, 1.0, 0.25, 0.4211, 0.5, 0.4211, 0.375, 1.0, 0.875, 0.3333, 0.5, 1.0, 0.75, 1.0, 0.125, 1.0, 0.25, 0.4211, 0.375, 1.0, 0.375, 0.4211, 0.625, 0.4211, 0.5, 1.0, 0.375, 1.0, 0.5, 0.4035, 0.625, 1.0, 0.5, 0.3684, 0.625, 0.386, 0.625, 1.0, 0.625, 0.3509, 0.625, 0.3684, 0.625, 1.0, 0.75, 0.3333, 0.5, 0.3333, 0.625, 1.0, 0.875, 0.3333, 0.375, 0.3333, 0.5, 0.4211, 0.375, 1.0, 0.0, 1.0, 0.125, 0.9298, 0.25, 0.9474, 0.25, 0.9474, 0.25, 0.9298, 0.25, 0.3333, 0.75, 0.3158, 0.75, 0.3158, 0.75, 0.3333, 0.75, 0.6316, 0.25, 0.6491, 0.25, 0.6491, 0.25, 0.6316, 0.25, 0.7368, 0.75, 0.7193, 0.75, 0.7193, 0.75, 0.7368, 0.75, 0.3333, 0.25, 0.3509, 0.25, 0.3509, 0.25, 0.3333, 0.25, 0.4386, 0.75, 0.4211, 0.75, 0.4211, 0.75, 0.4386, 0.75, 0.03509, 0.25, 0.05263, 0.25, 0.05263, 0.25, 0.03509, 0.25, 0.7368, 0.25, 0.7544, 0.25, 0.7544, 0.25, 0.7368, 0.25, 0.1404, 0.75, 0.1228, 0.75, 0.1228, 0.75, 0.1404, 0.75, 0.8421, 0.75, 0.8246, 0.75, 0.8246, 0.75, 0.8421, 0.75, 0.4386, 0.25, 0.4561, 0.25, 0.4561, 0.25, 0.4386, 0.25, 0.5439, 0.75, 0.5263, 0.75, 0.5263, 0.75, 0.5439, 0.75, 0.1404, 0.25, 0.1579, 0.25, 0.1579, 0.25, 0.1404, 0.25, 0.8421, 0.25, 0.8596, 0.25, 0.8596, 0.25, 0.8421, 0.25, 0.2456, 0.75, 0.2281, 0.75, 0.2281, 0.75, 0.2456, 0.75, 0.9474, 0.75, 0.9298, 0.75, 0.9298, 0.75, 0.9474, 0.75, 0.5439, 0.25, 0.5614, 0.25, 0.5614, 0.25, 0.5439, 0.25, 0.6491, 0.75, 0.6316, 0.75, 0.6316, 0.75, 0.6491, 0.75, 0.2456, 0.25, 0.2632, 0.25, 0.2632, 0.25, 0.2456, 0.25, 0.9474, 0.25, 0.9649, 0.25, 0.9649, 0.25, 0.9474, 0.25, 0.3509, 0.75, 0.3333, 0.75, 0.3333, 0.75, 0.3509, 0.75, 0.6491, 0.25, 0.6667, 0.25, 0.6667, 0.25, 0.6491, 0.25, 0.05263, 0.75, 0.03509, 0.75, 0.03509, 0.75, 0.05263, 0.75, 0.7544, 0.75, 0.7368, 0.75, 0.7368, 0.75, 0.7544, 0.75, 0.3509, 0.25, 0.3684, 0.25, 0.3684, 0.25, 0.3509, 0.25, 0.4561, 0.75, 0.4386, 0.75, 0.4386, 0.75, 0.4561, 0.75, 0.05263, 0.25, 0.07018, 0.25, 0.07018, 0.25, 0.05263, 0.25, 0.7544, 0.25, 0.7719, 0.25, 0.7719, 0.25, 0.7544, 0.25, 0.1579, 0.75, 0.1404, 0.75, 0.1404, 0.75, 0.1579, 0.75, 0.8596, 0.75, 0.8421, 0.75, 0.8421, 0.75, 0.8596, 0.75, 0.4561, 0.25, 0.4737, 0.25, 0.4737, 0.25, 0.4561, 0.25, 0.5614, 0.75, 0.5439, 0.75, 0.5439, 0.75, 0.5614, 0.75, 0.1579, 0.25, 0.1754, 0.25, 0.1754, 0.25, 0.1579, 0.25, 0.8596, 0.25, 0.8772, 0.25, 0.8772, 0.25, 0.8596, 0.25, 0.2632, 0.75, 0.2456, 0.75, 0.2456, 0.75, 0.2632, 0.75, 0.9649, 0.75, 0.9474, 0.75, 0.9474, 0.75, 0.9649, 0.75, 0.5614, 0.25, 0.5789, 0.25, 0.5789, 0.25, 0.5614, 0.25, 0.6667, 0.75, 0.6491, 0.75, 0.6491, 0.75, 0.6667, 0.75, 0.2632, 0.25, 0.2807, 0.25, 0.2807, 0.25, 0.2632, 0.25, 0.9649, 0.25, 0.9825, 0.25, 0.9825, 0.25, 0.9649, 0.25, 0.3684, 0.75, 0.3509, 0.75, 0.3509, 0.75, 0.3684, 0.75, 0.6667, 0.25, 0.6842, 0.25, 0.6842, 0.25, 0.6667, 0.25, 0.07018, 0.75, 0.05263, 0.75, 0.05263, 0.75, 0.07018, 0.75, 0.7719, 0.75, 0.7544, 0.75, 0.7544, 0.75, 0.7719, 0.75, 0.3684, 0.25, 0.386, 0.25, 0.386, 0.25, 0.3684, 0.25, 0.4737, 0.75, 0.4561, 0.75, 0.4561, 0.75, 0.4737, 0.75, 0.07018, 0.25, 0.08772, 0.25, 0.08772, 0.25, 0.07018, 0.25, 0.7719, 0.25, 0.7895, 0.25, 0.7895, 0.25, 0.7719, 0.25, 0.1754, 0.75, 0.1579, 0.75, 0.1579, 0.75, 0.1754, 0.75, 0.8772, 0.75, 0.8596, 0.75, 0.8596, 0.75, 0.8772, 0.75, 0.4737, 0.25, 0.4912, 0.25, 0.4912, 0.25, 0.4737, 0.25, 0.5789, 0.75, 0.5614, 0.75, 0.5614, 0.75, 0.5789, 0.75, 0.1754, 0.25, 0.193, 0.25, 0.193, 0.25, 0.1754, 0.25, 0.8772, 0.25, 0.8947, 0.25, 0.8947, 0.25, 0.8772, 0.25, 0.2807, 0.75, 0.2632, 0.75, 0.2632, 0.75, 0.2807, 0.75, 0.9825, 0.75, 0.9649, 0.75, 0.9649, 0.75, 0.9825, 0.75, 0.5789, 0.25, 0.5965, 0.25, 0.5965, 0.25, 0.5789, 0.25, 0.6842, 0.75, 0.6667, 0.75, 0.6667, 0.75, 0.6842, 0.75, 0.2807, 0.25, 0.2982, 0.25, 0.2982, 0.25, 0.2807, 0.25, 0.9825, 0.25, 1.0, 0.25, 1.0, 0.25, 0.9825, 0.25, 0.386, 0.75, 0.3684, 0.75, 0.3684, 0.75, 0.386, 0.75, 0.6842, 0.25, 0.7018, 0.25, 0.7018, 0.25, 0.6842, 0.25, 0.08772, 0.75, 0.07018, 0.75, 0.07018, 0.75, 0.08772, 0.75, 0.7895, 0.75, 0.7719, 0.75, 0.7719, 0.75, 0.7895, 0.75, 0.386, 0.25, 0.4035, 0.25, 0.4035, 0.25, 0.386, 0.25, 0.4912, 0.75, 0.4737, 0.75, 0.4737, 0.75, 0.4912, 0.75, 0.08772, 0.25, 0.1053, 0.25, 0.1053, 0.25, 0.08772, 0.25, 0.7895, 0.25, 0.807, 0.25, 0.807, 0.25, 0.7895, 0.25, 0.193, 0.75, 0.1754, 0.75, 0.1754, 0.75, 0.193, 0.75, 0.8947, 0.75, 0.8772, 0.75, 0.8772, 0.75, 0.8947, 0.75, 0.4912, 0.25, 0.5088, 0.25, 0.5088, 0.25, 0.4912, 0.25, 0.5965, 0.75, 0.5789, 0.75, 0.5789, 0.75, 0.5965, 0.75, 0.193, 0.25, 0.2105, 0.25, 0.2105, 0.25, 0.193, 0.25, 0.8947, 0.25, 0.9123, 0.25, 0.9123, 0.25, 0.8947, 0.25, 0.2982, 0.75, 0.2807, 0.75, 0.2807, 0.75, 0.2982, 0.75, 1.0, 0.75, 0.9825, 0.75, 0.9825, 0.75, 1.0, 0.75, 0.5965, 0.25, 0.614, 0.25, 0.614, 0.25, 0.5965, 0.25, 0.7018, 0.75, 0.6842, 0.75, 0.6842, 0.75, 0.7018, 0.75, 0.2982, 0.25, 0.3158, 0.25, 0.3158, 0.25, 0.2982, 0.25, 0.4035, 0.75, 0.386, 0.75, 0.386, 0.75, 0.4035, 0.75, 0.7018, 0.25, 0.7193, 0.25, 0.7193, 0.25, 0.7018, 0.25, 0.1053, 0.75, 0.08772, 0.75, 0.08772, 0.75, 0.1053, 0.75, 0.807, 0.75, 0.7895, 0.75, 0.7895, 0.75, 0.807, 0.75, 0.4035, 0.25, 0.4211, 0.25, 0.4211, 0.25, 0.4035, 0.25, 0.5088, 0.75, 0.4912, 0.75, 0.4912, 0.75, 0.5088, 0.75, 0.1053, 0.25, 0.1228, 0.25, 0.1228, 0.25, 0.1053, 0.25, 0.807, 0.25, 0.8246, 0.25, 0.8246, 0.25, 0.807, 0.25, 0.2105, 0.75, 0.193, 0.75, 0.193, 0.75, 0.2105, 0.75, 0.9123, 0.75, 0.8947, 0.75, 0.8947, 0.75, 0.9123, 0.75, 0.5088, 0.25, 0.5263, 0.25, 0.5263, 0.25, 0.5088, 0.25, 0.614, 0.75, 0.5965, 0.75, 0.5965, 0.75, 0.614, 0.75, 0.2105, 0.25, 0.2281, 0.25, 0.2281, 0.25, 0.2105, 0.25, 0.9123, 0.25, 0.9298, 0.25, 0.9298, 0.25, 0.9123, 0.25, 0.3158, 0.75, 0.2982, 0.75, 0.2982, 0.75, 0.3158, 0.75, 0.614, 0.25, 0.6316, 0.25, 0.6316, 0.25, 0.614, 0.25, 0.7193, 0.75, 0.7018, 0.75, 0.7018, 0.75, 0.7193, 0.75, 0.3158, 0.25, 0.3333, 0.25, 0.3333, 0.25, 0.3158, 0.25, 0.4211, 0.75, 0.4035, 0.75, 0.4035, 0.75, 0.4211, 0.75, 0.7193, 0.25, 0.7368, 0.25, 0.7368, 0.25, 0.7193, 0.25, 0.1228, 0.75, 0.1053, 0.75, 0.1053, 0.75, 0.1228, 0.75, 0.8246, 0.75, 0.807, 0.75, 0.807, 0.75, 0.8246, 0.75, 0.4211, 0.25, 0.4386, 0.25, 0.4386, 0.25, 0.4211, 0.25, 0.5263, 0.75, 0.5088, 0.75, 0.5088, 0.75, 0.5263, 0.75, 0.1228, 0.25, 0.1404, 0.25, 0.1404, 0.25, 0.1228, 0.25, 0.8246, 0.25, 0.8421, 0.25, 0.8421, 0.25, 0.8246, 0.25, 0.2281, 0.75, 0.2105, 0.75, 0.2105, 0.75, 0.2281, 0.75, 0.9298, 0.75, 0.9123, 0.75, 0.9123, 0.75, 0.9298, 0.75, 0.5263, 0.25, 0.5439, 0.25, 0.5439, 0.25, 0.5263, 0.25, 0.6316, 0.75, 0.614, 0.75, 0.614, 0.75, 0.6316, 0.75, 0.2281, 0.25, 0.2456, 0.25, 0.2456, 0.25, 0.2281, 0.25, 0.0, 0.0, 0.0, 0.0, 0.0, 0.0, 0.0, 0.0, 0.0, 0.0, 0.0, 0.0, 0.0, 0.0, 0.0, 0.0, 0.0, 0.0, 0.0, 0.0, 1.0, 0.375, 1.0, 0.25, 0.0, 0.0, 1.0, 0.875, 1.0, 0.75, 1.0, 0.375, 1.0, 0.5, 1.0, 0.625, 1.0, 0.75, 1.0, 0.75, 1.0, 0.25, 1.0, 0.25, 0.7895, 0.5, 1.0, 0.625, 1.0, 0.75, 0.7895, 0.5, 1.0, 0.5, 1.0, 0.625, 0.807, 0.5, 1.0, 0.375, 1.0, 0.5, 1.0, 0.875, 1.0, 0.0, 0.7895, 0.375, 0.7895, 0.375, 1.0, 0.125, 1.0, 0.25, 0.7895, 0.375, 1.0, 0.0, 1.0, 0.125, 0.7719, 0.5, 0.7895, 0.5, 1.0, 0.75, 1.0, 0.875, 0.7719, 0.5, 1.0, 0.75, 0.7895, 0.5, 0.807, 0.5, 1.0, 0.5, 0.807, 0.5, 0.807, 0.375, 1.0, 0.375, 1.0, 0.25, 1.0, 0.375, 0.7895, 0.375, 0.7719, 0.375, 1.0, 0.875, 0.7895, 0.375, 0.7719, 0.375, 0.7719, 0.5, 1.0, 0.875, 1.0, 0.375, 0.807, 0.375, 0.7895, 0.375, 0.3889, 0.875, 1.0, 0.875, 0.3889, 1.0, 0.3889, 0.75, 1.0, 0.75, 0.3889, 0.875, 0.3333, 0.75, 1.0, 0.375, 1.0, 0.5, 1.0, 0.25, 1.0, 0.5, 1.0, 0.125, 0.3333, 0.0, 1.0, 0.5, 1.0, 0.625, 1.0, 0.125, 0.3333, 0.0, 1.0, 0.0, 0.3889, 0.875, 1.0, 0.75, 1.0, 0.875, 0.3889, 0.75, 1.0, 0.625, 1.0, 0.75, 1.0, 0.5, 1.0, 0.625, 0.3333, 0.75, 0.3333, 0.0, 1.0, 0.625, 1.0, 0.75, 0.3333, 0.875, 1.0, 0.25, 1.0, 0.375, 0.3333, 0.0, 0.3889, 0.0, 1.0, 0.0, 1.0, 0.375, 1.0, 0.375, 1.0, 0.25, 1.0, 0.375, 0.3333, 0.75, 1.0, 0.25, 0.3333, 1.0, 1.0, 0.25, 0.3333, 0.875, 0.3333, 0.75, 1.0, 0.875, 1.0, 1.0, 1.0, 0.25, 1.0, 0.375, 1.0, 0.5, 0.3333, 0.0, 1.0, 0.125, 1.0, 0.5, 0.3333, 0.875, 1.0, 0.5, 0.3333, 0.75, 1.0, 0.375, 1.0, 0.25, 1.0, 0.375, 0.3333, 0.75, 1.0, 0.0, 1.0, 0.125, 0.3333, 0.75, 1.0, 0.625, 1.0, 0.875, 0.3333, 0.75, 1.0, 0.125, 1.0, 0.25, 0.3333, 0.0, 1.0, 0.0, 1.0, 0.125, 0.3333, 0.0, 1.0, 0.875, 1.0, 1.0, 1.0, 0.75, 1.0, 0.75, 1.0, 0.875, 1.0, 0.875, 1.0, 0.625, 1.0, 0.75, 0.3333, 1.0, 1.0, 0.125, 1.0, 0.25, 0.3333, 0.875, 1.0, 0.375, 1.0, 0.5, 0.3333, 0.75, 1.0, 0.5, 1.0, 0.625, 0.3333, 0.0, 1.0, 0.75, 1.0, 0.875, 1.0, 0.75, 1.0, 0.875, 1.0, 0.75, 0.0, 1.0, 0.08333, 1.0, 0.08333, 0.875, 0.0, 0.875, 0.0, 0.125, 0.08333, 0.125, 0.08333, 0.0, 0.0, 0.0, 0.0, 0.25, 0.08333, 0.25, 0.08333, 0.125, 0.0, 0.125, 0.0, 0.375, 0.08333, 0.375, 0.08333, 0.25, 0.0, 0.25, 0.0, 0.5, 0.08333, 0.5, 0.08333, 0.375, 0.0, 0.375, 0.0, 0.625, 0.08333, 0.625, 0.08333, 0.5, 0.0, 0.5, 0.0, 0.75, 0.08333, 0.75, 0.08333, 0.625, 0.0, 0.625, 0.0, 0.875, 0.08333, 0.875, 0.08333, 0.75, 0.0, 0.75, 1.0, 0.375, 1.0, 0.25, 0.3333, 1.0, 0.3333, 0.875, 0.8333, 0.375, 1.0, 0.375, 0.3333, 0.875, 0.2778, 0.875, 1.0, 0.25, 0.8333, 0.25, 0.2778, 0.0, 0.3333, 0.0, 0.8333, 0.25, 0.6667, 0.25, 0.2222, 0.0, 0.2778, 0.0, 0.6667, 0.25, 0.6667, 0.375, 0.2222, 0.875, 0.2222, 1.0, 0.5, 0.25, 0.5, 0.375, 0.1667, 0.875, 0.1667, 1.0, 0.3333, 0.25, 0.3333, 0.375, 0.1111, 0.875, 0.1111, 1.0, 0.1667, 0.25, 0.1667, 0.375, 0.05556, 0.875, 0.05556, 1.0, 0.0, 0.25, 0.0, 0.375, 0.0, 0.875, 0.0, 0.0, 1.0, 0.75, 0.8333, 0.75, 0.8333, 0.875, 1.0, 0.875, 0.6667, 0.875, 0.8333, 0.875, 0.8333, 0.75, 0.6667, 0.75, 0.0, 0.0, 0.0, 0.0, 0.0, 0.0, 0.6667, 0.75, 0.6667, 0.875, 0.6667, 0.75, 0.6667, 0.875, 0.0, 0.0, 0.0, 0.0, 0.0, 0.0, 0.8333, 0.75, 0.8333, 0.875, 0.8333, 0.75, 0.8333, 0.875, 0.8333, 0.75, 0.6667, 0.75, 0.6667, 0.875, 0.8333, 0.875, 0.5, 0.75, 0.5, 0.875, 0.5, 0.75, 0.5, 0.875, 0.3333, 0.875, 0.5, 0.875, 0.5, 0.75, 0.3333, 0.75, 0.3333, 0.75, 0.3333, 0.875, 0.3333, 0.75, 0.3333, 0.875, 0.5, 0.75, 0.3333, 0.875, 0.5, 0.875, 0.1667, 0.75, 0.5, 0.875, 0.3333, 0.75, 0.1667, 0.875, 0.3333, 0.875, 0.5, 0.875, 0.1667, 0.875, 0.1667, 0.75, 0.1667, 0.875, 1.0, 0.25, 0.8333, 0.25, 0.8333, 0.5, 1.0, 0.5, 0.1667, 0.875, 0.3333, 0.875, 0.3333, 0.75, 0.1667, 0.75, 0.1667, 0.875, 0.5, 0.875, 0.1667, 0.875, 0.3333, 0.875, 0.1667, 0.875, 0.3333, 0.875, 0.3333, 0.75, 0.5, 0.875, 0.8333, 0.25, 0.8333, 0.375, 0.8333, 0.375, 0.8333, 0.5, 0.6667, 0.25, 0.6667, 0.375, 0.6667, 0.375, 0.6667, 0.5, 0.5, 0.25, 0.5, 0.375, 0.5, 0.375, 0.5, 0.5, 0.3333, 0.25, 0.3333, 0.375, 0.3333, 0.375, 0.3333, 0.5, 0.1667, 0.25, 0.1667, 0.375, 0.1667, 0.375, 0.1667, 0.5, 0.1667, 0.875, 0.1667, 0.75, 0.1667, 0.625, 0.1667, 0.5, 0.1667, 0.375, 0.1667, 0.25, 0.1667, 0.125, 0.1667, 0.0, 0.8333, 0.75, 0.8333, 0.875, 0.4444, 1.0, 0.4444, 0.875, 0.8333, 0.875, 1.0, 0.875, 0.3889, 0.0, 0.4444, 0.0, 0.6667, 0.875, 0.8333, 0.875, 0.4444, 0.0, 0.5, 0.0, 0.5, 0.875, 0.6667, 0.875, 0.5, 0.0, 0.5556, 0.0, 0.3333, 0.875, 0.5, 0.875, 0.5556, 0.0, 0.6111, 0.0, 0.1667, 0.0, 0.3333, 0.0, 0.6111, 0.0, 0.6667, 0.0, 0.3333, 1.0, 0.3333, 0.875, 0.6111, 0.875, 0.6111, 1.0, 0.0, 0.0, 0.0, 0.0, 0.0, 0.0, 0.0, 0.0, 0.0, 0.0, 0.0, 0.0, 0.0, 0.0, 0.0, 0.0, 0.01754, 0.25, 0.03509, 0.25, 0.03509, 0.25, 0.01754, 0.25, 0.03509, 0.75, 0.01754, 0.75, 0.01754, 0.75, 0.03509, 0.75, 0.01754, 0.75, 0.03509, 0.75, 0.03509, 0.625, 0.01754, 0.625, 0.01754, 0.625, 0.03509, 0.625, 0.03509, 0.5, 0.01754, 0.5, 0.01754, 0.5, 0.03509, 0.5, 0.03509, 0.375, 0.01754, 0.375, 0.01754, 0.375, 0.03509, 0.375, 0.03509, 0.25, 0.01754, 0.25, 0.01754, 0.5, 0.01754, 0.375, 0.01754, 0.375, 0.01754, 0.5, 0.01754, 0.625, 0.01754, 0.5, 0.01754, 0.5, 0.01754, 0.625, 0.01754, 0.75, 0.0, 0.75, 0.0, 0.75, 0.01754, 0.75, 0.0, 0.25, 0.01754, 0.25, 0.01754, 0.25, 0.0, 0.25, 0.01754, 0.375, 0.01754, 0.25, 0.01754, 0.25, 0.01754, 0.375, 0.01754, 0.25, 0.01754, 0.25, 0.01754, 0.25, 0.01754, 0.25, 0.01754, 0.75, 0.01754, 0.75, 0.01754, 0.75, 0.01754, 0.75, 0.01754, 0.75, 0.01754, 0.625, 0.01754, 0.625, 0.01754, 0.75, 0.0, 0.75, 0.01754, 0.75, 0.01754, 0.625, 0.0, 0.625, 0.0, 0.625, 0.01754, 0.625, 0.01754, 0.5, 0.0, 0.5, 0.0, 0.5, 0.01754, 0.5, 0.01754, 0.375, 0.0, 0.375, 0.0, 0.375, 0.01754, 0.375, 0.01754, 0.25, 0.0, 0.25, 0.0, 0.375, 0.0, 0.25, 0.0, 0.25, 0.0, 0.375, 0.0, 0.5, 0.0, 0.375, 0.0, 0.375, 0.0, 0.5, 0.0, 0.25, 0.0, 0.125, 0.0, 0.125, 0.0, 0.25, 0.0, 0.125, 0.0, 0.0, 0.0, 0.0, 0.0, 0.125, 0.0, 0.75, 0.0, 0.625, 0.0, 0.625, 0.0, 0.75, 0.0, 0.625, 0.0, 0.5, 0.0, 0.5, 0.0, 0.625, 0.0, 1.0, 0.0, 0.875, 0.0, 0.875, 0.0, 1.0, 0.0, 0.875, 0.0, 0.75, 0.0, 0.75, 0.0, 0.875, 0.0, 0.375, 0.0, 0.25, 0.0, 0.25, 0.0, 0.375, 0.0, 0.5, 0.0, 0.375, 0.0, 0.375, 0.0, 0.5, 0.0, 0.25, 0.0, 0.125, 0.0, 0.125, 0.0, 0.25, 0.0, 0.125, 0.0, 0.0, 0.0, 0.0, 0.0, 0.125, 0.0, 0.75, 0.0, 0.625, 0.0, 0.625, 0.0, 0.75, 0.0, 0.625, 0.0, 0.5, 0.0, 0.5, 0.0, 0.625, 0.0, 1.0, 0.0, 0.875, 0.0, 0.875, 0.0, 1.0, 0.0, 0.875, 0.0, 0.75, 0.0, 0.75, 0.0, 0.875, 0.0, 0.375, 0.0, 0.25, 0.0, 0.25, 0.0, 0.375, 0.0, 0.5, 0.0, 0.375, 0.0, 0.375, 0.0, 0.5, 0.0, 0.25, 0.0, 0.125, 0.0, 0.125, 0.0, 0.25, 0.0, 0.125, 0.0, 0.0, 0.0, 0.0, 0.0, 0.125, 0.0, 0.75, 0.0, 0.625, 0.0, 0.625, 0.0, 0.75, 0.0, 0.625, 0.0, 0.5, 0.0, 0.5, 0.0, 0.625, 0.0, 1.0, 0.0, 0.875, 0.0, 0.875, 0.0, 1.0, 0.0, 0.875, 0.0, 0.75, 0.0, 0.75, 0.0, 0.875, 0.0, 0.75, 0.0, 0.875, 0.0, 0.875, 0.0, 0.75, 0.0, 0.875, 0.0, 1.0, 0.0, 1.0, 0.0, 0.875, 0.0, 0.0, 0.0, 0.125, 0.0, 0.125, 0.0, 0.0, 0.0, 0.125, 0.0, 0.25, 0.0, 0.25, 0.0, 0.125, 0.0, 0.25, 0.0, 0.375, 0.0, 0.375, 0.0, 0.25, 0.0, 0.375, 0.0, 0.5, 0.0, 0.5, 0.0, 0.375, 0.0, 0.5, 0.0, 0.625, 0.0, 0.625, 0.0, 0.5, 0.0, 0.625, 0.0, 0.75, 0.0, 0.75, 0.0, 0.625, 0.0, 0.0, 0.0, 0.125, 0.0, 0.5, 0.0, 0.625, 0.0, 0.125, 0.0, 0.25, 0.0, 0.375, 0.0, 0.5, 0.0, 0.25, 0.0, 0.375, 0.0, 0.375, 0.0, 0.375, 0.0, 0.25, 0.0, 0.375, 0.0, 0.375, 0.0, 0.5, 0.0, 0.125, 0.0, 0.25, 0.0, 0.5, 0.0, 0.625, 0.0, 0.0, 0.0, 0.125, 0.0, 0.625, 0.0, 0.75, 0.0, 0.875, 0.0, 1.0, 0.0, 0.75, 0.0, 0.875, 0.0, 0.875, 0.0, 0.875, 0.0, 0.75, 0.0, 0.875, 0.0, 0.875, 0.0, 1.0, 0.0, 0.625, 0.0, 0.75, 0.0, 0.875, 0.0, 0.75, 0.0, 0.75, 0.0, 0.875, 0.0, 1.0, 0.0, 0.875, 0.0, 0.875, 0.0, 1.0, 0.0, 0.625, 0.0, 0.5, 0.0, 0.5, 0.0, 0.625, 0.0, 0.75, 0.0, 0.625, 0.0, 0.625, 0.0, 0.75, 0.0, 0.125, 0.0, 0.0, 0.0, 0.0, 0.0, 0.125, 0.0, 0.25, 0.0, 0.125, 0.0, 0.125, 0.0, 0.25, 0.0, 0.5, 0.0, 0.375, 0.0, 0.375, 0.0, 0.5, 0.0, 0.375, 0.0, 0.25, 0.0, 0.25, 0.0, 0.375, 0.0, 0.875, 0.0, 0.75, 0.0, 0.75, 0.0, 0.875, 0.0, 1.0, 0.0, 0.875, 0.0, 0.875, 0.0, 1.0, 0.0, 0.625, 0.0, 0.5, 0.0, 0.5, 0.0, 0.625, 0.0, 0.75, 0.0, 0.625, 0.0, 0.625, 0.0, 0.75, 0.0, 0.125, 0.0, 0.0, 0.0, 0.0, 0.0, 0.125, 0.0, 0.25, 0.0, 0.125, 0.0, 0.125, 0.0, 0.25, 0.0, 0.5, 0.0, 0.375, 0.0, 0.375, 0.0, 0.5, 0.0, 0.375, 0.0, 0.25, 0.0, 0.25, 0.0, 0.375, 0.0, 0.875, 0.0, 0.75, 0.0, 0.75, 0.0, 0.875, 0.0, 1.0, 0.0, 0.875, 0.0, 0.875, 0.0, 1.0, 0.0, 0.625, 0.0, 0.5, 0.0, 0.5, 0.0, 0.625, 0.0, 0.75, 0.0, 0.625, 0.0, 0.625, 0.0, 0.75, 0.0, 0.125, 0.0, 0.0, 0.0, 0.0, 0.0, 0.125, 0.0, 0.25, 0.0, 0.125, 0.0, 0.125, 0.0, 0.25, 0.0, 0.5, 0.0, 0.375, 0.0, 0.375, 0.0, 0.5, 0.0, 0.375, 0.0, 0.25, 0.0, 0.25, 0.0, 0.375, 0.0, 0.75, 0.0, 0.625, 0.0, 0.5, 0.0, 0.375, 0.0, 0.25, 0.0, 0.125, 0.0, 1.0, 0.0, 0.875, 0.0, 0.75, 0.0, 0.625, 0.0, 0.5, 0.0, 0.375, 0.0, 0.25, 0.0, 0.125, 0.0, 1.0, 0.0, 0.875, 0.0, 0.75, 0.0, 0.625, 0.0, 0.5, 0.0, 0.375, 0.0, 0.25, 0.0, 0.125, 0.0, 1.0, 0.0, 0.875])
me_beziercurve.use_remesh_fix_poles = True
me_beziercurve.use_remesh_preserve_attributes = False
me_beziercurve.use_mirror_x = True
me_beziercurve.update()

# ---- curves / text
cu_beziercircle = bpy.data.curves.new('BezierCircle', 'CURVE')
cu_beziercircle.dimensions = '3D'
_sp = cu_beziercircle.splines.new('BEZIER'); _sp.bezier_points.add(3)
_sp.bezier_points.foreach_set('co', [-1.0, 0.0, 0.0, 0.0, 1.0, 0.0, 1.0, 0.0, 0.0, 0.0, -1.0, 0.0])
_sp.bezier_points.foreach_set('handle_left', [-1.0, -0.5521, 0.0, -0.5521, 1.0, 0.0, 1.0, 0.5521, 0.0, 0.5521, -1.0, 0.0])
_sp.bezier_points.foreach_set('handle_right', [-1.0, 0.5521, 0.0, 0.5521, 1.0, 0.0, 1.0, -0.5521, 0.0, -0.5521, -1.0, 0.0])
for _p, _l, _r in zip(_sp.bezier_points, ['AUTO', 'AUTO', 'AUTO', 'AUTO'], ['AUTO', 'AUTO', 'AUTO', 'AUTO']): _p.handle_left_type = _l; _p.handle_right_type = _r
_sp.order_u = 0
_sp.order_v = 0
_sp.resolution_u = 2
_sp.use_cyclic_u = True
cu_beziercircle.use_path = True
cu_beziercircle.resolution_u = 2
cu_beziercircle.fill_mode = 'FULL'

# ---- objects
ob_light = bpy.data.objects.new('Light', light_light)
ob_camera = bpy.data.objects.new('Camera', cam_camera)
ob_beziercurve = bpy.data.objects.new('BezierCurve', me_beziercurve)
ob_beziercircle = bpy.data.objects.new('BezierCircle', cu_beziercircle)

# ---- transforms, parenting, visibility, modifiers, constraints
ob_light.location = (4.076, 1.005, 5.904)
ob_light.rotation_euler = (0.6503, 0.05522, 1.866)
ob_light.lock_rotations_4d = False
ob_light.empty_display_type = 'ARROWS'
ob_light.color = (0.0, 0.0, 0.0, 0.0)
ob_light.lineart.crease_threshold = 0.0
ob_camera.location = (7.359, -6.926, 4.958)
ob_camera.rotation_euler = (1.109, 0.0, 0.8149)
ob_camera.lock_rotations_4d = False
ob_camera.empty_display_type = 'ARROWS'
ob_camera.color = (0.0, 0.0, 0.0, 0.0)
ob_camera.display_type = 'WIRE'
ob_camera.lineart.crease_threshold = 0.0
ob_beziercurve.location = (0.0, 0.0, 0.0)
ob_beziercurve.use_mesh_mirror_x = True
_m = ob_beziercurve.modifiers.new('Mirror', 'MIRROR')
_m.use_axis = (False, True, False)
_m.use_clip = True
ob_beziercircle.location = (0.0, 0.0, 0.0)
ob_beziercircle.scale = (0.1, 0.1, 0.1)

# ---- collection membership
col_collection.objects.link(ob_light)
col_collection.objects.link(ob_camera)
col_draco.objects.link(ob_beziercurve)
col_draco.objects.link(ob_beziercircle)

# ---- scene / render settings (as saved in the file)
scene.camera = ob_camera
scene.frame_start = 1; scene.frame_end = 250; scene.frame_set(3)
scene.render.engine = 'BLENDER_EEVEE_NEXT'
scene.cycles.sampling_pattern = 'TABULATED_SOBOL'
scene.cycles.use_light_tree = False
scene.view_settings.view_transform = 'Filmic'
bpy.context.view_layer.update()
